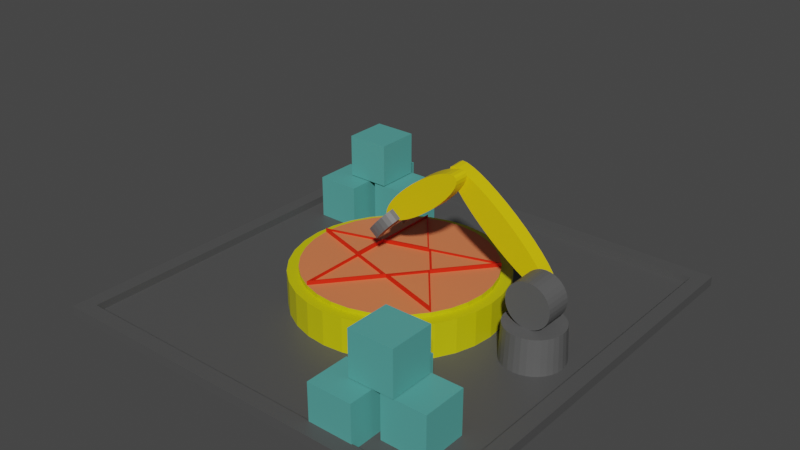 # Source: supply_pad_placeholder.blend  (saved by Blender 3.4.6; exported with 4.5.12 LTS)
import bpy
from mathutils import Matrix  # noqa: F401  (used for matrix-valued properties, if any)

bpy.ops.wm.read_factory_settings(use_empty=True)
scene = bpy.context.scene
scene.name = 'Scene'

# ---- collections
col_collection = bpy.data.collections.new('Collection'); scene.collection.children.link(col_collection)

# ---- materials (node trees are filled in below, after node groups)
mat_build_slot = bpy.data.materials.new('Build Slot')
mat_build_slot.use_transparent_shadow = False
mat_base = bpy.data.materials.new('Base')
mat_base.use_transparent_shadow = False
mat_pentagram = bpy.data.materials.new('Pentagram')
mat_pentagram.use_transparent_shadow = False
mat_portal = bpy.data.materials.new('Portal')
mat_portal.use_transparent_shadow = False
mat_armbase = bpy.data.materials.new('ArmBase')
mat_armbase.use_transparent_shadow = False
mat_armbody = bpy.data.materials.new('ArmBody')
mat_armbody.use_transparent_shadow = False
mat_supply_unit = bpy.data.materials.new('Supply Unit')
mat_supply_unit.use_transparent_shadow = False

# ---- material node trees
mat_build_slot.use_nodes = True; mat_build_slot.node_tree.nodes.clear()
_N = mat_build_slot.node_tree.nodes; _L = mat_build_slot.node_tree.links
n0 = _N.new('ShaderNodeBsdfPrincipled'); n0.name = 'Principled BSDF'; n0.location = (10, 300)
n0.distribution = 'GGX'
n0.subsurface_method = 'RANDOM_WALK_SKIN'
n0.inputs[0].default_value = (0.08001, 0.08001, 0.08001, 1.0)
n0.inputs[3].default_value = 1.45
n0.inputs[27].default_value = (0.0, 0.0, 0.0, 1.0)
n0.inputs[28].default_value = 1.0
n1 = _N.new('ShaderNodeOutputMaterial'); n1.name = 'Material Output'; n1.location = (300, 300)
_L.new(n0.outputs[0], n1.inputs[0])
n1.is_active_output = True
mat_base.use_nodes = True; mat_base.node_tree.nodes.clear()
_N = mat_base.node_tree.nodes; _L = mat_base.node_tree.links
n0 = _N.new('ShaderNodeBsdfPrincipled'); n0.name = 'Principled BSDF'; n0.location = (10, 300)
n0.distribution = 'GGX'
n0.subsurface_method = 'RANDOM_WALK_SKIN'
n0.inputs[0].default_value = (0.6038, 0.5654, 0.0, 1.0)
n0.inputs[3].default_value = 1.45
n0.inputs[27].default_value = (0.0, 0.0, 0.0, 1.0)
n0.inputs[28].default_value = 1.0
n1 = _N.new('ShaderNodeOutputMaterial'); n1.name = 'Material Output'; n1.location = (300, 300)
_L.new(n0.outputs[0], n1.inputs[0])
n1.is_active_output = True
mat_pentagram.use_nodes = True; mat_pentagram.node_tree.nodes.clear()
_N = mat_pentagram.node_tree.nodes; _L = mat_pentagram.node_tree.links
n0 = _N.new('ShaderNodeBsdfPrincipled'); n0.name = 'Principled BSDF'; n0.location = (10, 300)
n0.distribution = 'GGX'
n0.subsurface_method = 'RANDOM_WALK_SKIN'
n0.inputs[0].default_value = (0.8, 0.01635, 0.0, 1.0)
n0.inputs[3].default_value = 1.45
n0.inputs[27].default_value = (0.0, 0.0, 0.0, 1.0)
n0.inputs[28].default_value = 1.0
n1 = _N.new('ShaderNodeOutputMaterial'); n1.name = 'Material Output'; n1.location = (300, 300)
_L.new(n0.outputs[0], n1.inputs[0])
n1.is_active_output = True
mat_portal.use_nodes = True; mat_portal.node_tree.nodes.clear()
_N = mat_portal.node_tree.nodes; _L = mat_portal.node_tree.links
n0 = _N.new('ShaderNodeBsdfPrincipled'); n0.name = 'Principled BSDF'; n0.location = (10, 300)
n0.distribution = 'GGX'
n0.subsurface_method = 'RANDOM_WALK_SKIN'
n0.inputs[0].default_value = (0.8, 0.2013, 0.07836, 1.0)
n0.inputs[3].default_value = 1.45
n0.inputs[27].default_value = (0.0, 0.0, 0.0, 1.0)
n0.inputs[28].default_value = 1.0
n1 = _N.new('ShaderNodeOutputMaterial'); n1.name = 'Material Output'; n1.location = (300, 300)
_L.new(n0.outputs[0], n1.inputs[0])
n1.is_active_output = True
mat_armbase.use_nodes = True; mat_armbase.node_tree.nodes.clear()
_N = mat_armbase.node_tree.nodes; _L = mat_armbase.node_tree.links
n0 = _N.new('ShaderNodeBsdfPrincipled'); n0.name = 'Principled BSDF'; n0.location = (10, 300)
n0.distribution = 'GGX'
n0.subsurface_method = 'RANDOM_WALK_SKIN'
n0.inputs[0].default_value = (0.1025, 0.1025, 0.1025, 1.0)
n0.inputs[3].default_value = 1.45
n0.inputs[27].default_value = (0.0, 0.0, 0.0, 1.0)
n0.inputs[28].default_value = 1.0
n1 = _N.new('ShaderNodeOutputMaterial'); n1.name = 'Material Output'; n1.location = (300, 300)
_L.new(n0.outputs[0], n1.inputs[0])
n1.is_active_output = True
mat_armbody.use_nodes = True; mat_armbody.node_tree.nodes.clear()
_N = mat_armbody.node_tree.nodes; _L = mat_armbody.node_tree.links
n0 = _N.new('ShaderNodeBsdfPrincipled'); n0.name = 'Principled BSDF'; n0.location = (10, 300)
n0.distribution = 'GGX'
n0.subsurface_method = 'RANDOM_WALK_SKIN'
n0.inputs[0].default_value = (0.8, 0.5971, 0.0, 1.0)
n0.inputs[3].default_value = 1.45
n0.inputs[27].default_value = (0.0, 0.0, 0.0, 1.0)
n0.inputs[28].default_value = 1.0
n1 = _N.new('ShaderNodeOutputMaterial'); n1.name = 'Material Output'; n1.location = (300, 300)
_L.new(n0.outputs[0], n1.inputs[0])
n1.is_active_output = True
mat_supply_unit.use_nodes = True; mat_supply_unit.node_tree.nodes.clear()
_N = mat_supply_unit.node_tree.nodes; _L = mat_supply_unit.node_tree.links
n0 = _N.new('ShaderNodeBsdfPrincipled'); n0.name = 'Principled BSDF'; n0.location = (10, 300)
n0.distribution = 'GGX'
n0.subsurface_method = 'RANDOM_WALK_SKIN'
n0.inputs[0].default_value = (0.08994, 0.3672, 0.337, 1.0)
n0.inputs[3].default_value = 1.45
n0.inputs[27].default_value = (0.0, 0.0, 0.0, 1.0)
n0.inputs[28].default_value = 1.0
n1 = _N.new('ShaderNodeOutputMaterial'); n1.name = 'Material Output'; n1.location = (300, 300)
_L.new(n0.outputs[0], n1.inputs[0])
n1.is_active_output = True

# ---- world
world_world = bpy.data.worlds.new('World'); scene.world = world_world
world_world.use_nodes = True; world_world.node_tree.nodes.clear()
_N = world_world.node_tree.nodes; _L = world_world.node_tree.links
n0 = _N.new('ShaderNodeOutputWorld'); n0.name = 'World Output'; n0.location = (300, 300)
n1 = _N.new('ShaderNodeBackground'); n1.name = 'Background'; n1.location = (10, 300)
n1.inputs[0].default_value = (0.05088, 0.05088, 0.05088, 1.0)
_L.new(n1.outputs[0], n0.inputs[0])
n0.is_active_output = True
world_world.color = (0.05088, 0.05088, 0.05088)
world_world.use_sun_shadow = False
world_world.sun_shadow_jitter_overblur = 0.0

# ---- meshes
me_cube_001 = bpy.data.meshes.new('Cube.001')
me_cube_001.from_pydata([(-1.0, -1.0, -1.0), (-1.0, -1.0, 1.0), (-1.0, 1.0, -1.0), (-1.0, 1.0, 1.0), (1.0, -1.0, -1.0), (1.0, -1.0, 1.0), (1.0, 1.0, -1.0), (1.0, 1.0, 1.0), (-0.9292, -0.9292, 1.0), (-0.9292, 0.9292, 1.0), (0.9292, 0.9292, 1.0), (0.9292, -0.9292, 1.0), (-0.9292, -0.9292, -0.5379), (-0.9292, 0.9292, -0.5379), (0.9292, 0.9292, -0.5379), (0.9292, -0.9292, -0.5379)], [], [(0, 1, 3, 2), (2, 3, 7, 6), (6, 7, 5, 4), (4, 5, 1, 0), (2, 6, 4, 0), (7, 3, 9, 10), (11, 10, 14, 15), (5, 7, 10, 11), (3, 1, 8, 9), (1, 5, 11, 8), (14, 13, 12, 15), (9, 8, 12, 13), (8, 11, 15, 12), (10, 9, 13, 14)])
_uv = me_cube_001.uv_layers.new(name='UVMap')
_uv.uv.foreach_set('vector', [0.375, 0.0, 0.625, 0.0, 0.625, 0.25, 0.375, 0.25, 0.375, 0.25, 0.625, 0.25, 0.625, 0.5, 0.375, 0.5, 0.375, 0.5, 0.625, 0.5, 0.625, 0.75, 0.375, 0.75, 0.375, 0.75, 0.625, 0.75, 0.625, 1.0, 0.375, 1.0, 0.125, 0.5, 0.375, 0.5, 0.375, 0.75, 0.125, 0.75, 0.625, 0.5, 0.625, 0.25, 0.625, 0.25, 0.625, 0.5, 0.625, 0.75, 0.625, 0.5, 0.625, 0.5, 0.625, 0.75, 0.625, 0.75, 0.625, 0.5, 0.625, 0.5, 0.625, 0.75, 0.625, 0.25, 0.625, 0.0, 0.625, 0.0, 0.625, 0.25, 0.625, 1.0, 0.625, 0.75, 0.625, 0.75, 0.625, 1.0, 0.625, 0.5, 0.875, 0.5, 0.875, 0.75, 0.625, 0.75, 0.625, 0.25, 0.625, 0.0, 0.625, 0.0, 0.625, 0.25, 0.625, 1.0, 0.625, 0.75, 0.625, 0.75, 0.625, 1.0, 0.625, 0.5, 0.625, 0.25, 0.625, 0.25, 0.625, 0.5])
me_cube_001.materials.append(mat_build_slot)
me_cube_001.update()
me_cylinder = bpy.data.meshes.new('Cylinder')
me_cylinder.from_pydata([(0.0, 1.0, -1.0), (0.0, 1.0, 1.0), (0.1951, 0.9808, -1.0), (0.1951, 0.9808, 1.0), (0.3827, 0.9239, -1.0), (0.3827, 0.9239, 1.0), (0.5556, 0.8315, -1.0), (0.5556, 0.8315, 1.0), (0.7071, 0.7071, -1.0), (0.7071, 0.7071, 1.0), (0.8315, 0.5556, -1.0), (0.8315, 0.5556, 1.0), (0.9239, 0.3827, -1.0), (0.9239, 0.3827, 1.0), (0.9808, 0.1951, -1.0), (0.9808, 0.1951, 1.0), (1.0, 0.0, -1.0), (1.0, 0.0, 1.0), (0.9808, -0.1951, -1.0), (0.9808, -0.1951, 1.0), (0.9239, -0.3827, -1.0), (0.9239, -0.3827, 1.0), (0.8315, -0.5556, -1.0), (0.8315, -0.5556, 1.0), (0.7071, -0.7071, -1.0), (0.7071, -0.7071, 1.0), (0.5556, -0.8315, -1.0), (0.5556, -0.8315, 1.0), (0.3827, -0.9239, -1.0), (0.3827, -0.9239, 1.0), (0.1951, -0.9808, -1.0), (0.1951, -0.9808, 1.0), (0.0, -1.0, -1.0), (0.0, -1.0, 1.0), (-0.1951, -0.9808, -1.0), (-0.1951, -0.9808, 1.0), (-0.3827, -0.9239, -1.0), (-0.3827, -0.9239, 1.0), (-0.5556, -0.8315, -1.0), (-0.5556, -0.8315, 1.0), (-0.7071, -0.7071, -1.0), (-0.7071, -0.7071, 1.0), (-0.8315, -0.5556, -1.0), (-0.8315, -0.5556, 1.0), (-0.9239, -0.3827, -1.0), (-0.9239, -0.3827, 1.0), (-0.9808, -0.1951, -1.0), (-0.9808, -0.1951, 1.0), (-1.0, 0.0, -1.0), (-1.0, 0.0, 1.0), (-0.9808, 0.1951, -1.0), (-0.9808, 0.1951, 1.0), (-0.9239, 0.3827, -1.0), (-0.9239, 0.3827, 1.0), (-0.8315, 0.5556, -1.0), (-0.8315, 0.5556, 1.0), (-0.7071, 0.7071, -1.0), (-0.7071, 0.7071, 1.0), (-0.5556, 0.8315, -1.0), (-0.5556, 0.8315, 1.0), (-0.3827, 0.9239, -1.0), (-0.3827, 0.9239, 1.0), (-0.1951, 0.9808, -1.0), (-0.1951, 0.9808, 1.0), (0.1744, 0.877, 1.0), (1.368e-09, 0.8942, 1.0), (0.3422, 0.8261, 1.0), (0.4968, 0.7435, 1.0), (0.6323, 0.6323, 1.0), (0.7435, 0.4968, 1.0), (0.8261, 0.3422, 1.0), (0.877, 0.1744, 1.0), (0.8942, 0.0, 1.0), (0.877, -0.1744, 1.0), (0.8261, -0.3422, 1.0), (0.7435, -0.4968, 1.0), (0.6323, -0.6323, 1.0), (0.4968, -0.7435, 1.0), (0.3422, -0.8261, 1.0), (0.1744, -0.877, 1.0), (1.368e-09, -0.8942, 1.0), (-0.1744, -0.877, 1.0), (-0.3422, -0.8261, 1.0), (-0.4968, -0.7435, 1.0), (-0.6323, -0.6323, 1.0), (-0.7435, -0.4968, 1.0), (-0.8261, -0.3422, 1.0), (-0.877, -0.1744, 1.0), (-0.8942, 0.0, 1.0), (-0.877, 0.1744, 1.0), (-0.8261, 0.3422, 1.0), (-0.7435, 0.4968, 1.0), (-0.6323, 0.6323, 1.0), (-0.4968, 0.7435, 1.0), (-0.3422, 0.8261, 1.0), (-0.1744, 0.877, 1.0), (0.1744, 0.877, 1.238), (1.544e-09, 0.8942, 1.238), (0.3422, 0.8261, 1.238), (0.4968, 0.7435, 1.238), (0.6323, 0.6323, 1.238), (0.7435, 0.4968, 1.238), (0.8261, 0.3422, 1.238), (0.877, 0.1744, 1.238), (0.8942, 0.0, 1.238), (0.877, -0.1744, 1.238), (0.8261, -0.3422, 1.238), (0.7435, -0.4968, 1.238), (0.6323, -0.6323, 1.238), (0.4968, -0.7435, 1.238), (0.3422, -0.8261, 1.238), (0.1744, -0.877, 1.238), (1.544e-09, -0.8942, 1.238), (-0.1744, -0.877, 1.238), (-0.3422, -0.8261, 1.238), (-0.4968, -0.7435, 1.238), (-0.6323, -0.6323, 1.238), (-0.7435, -0.4968, 1.238), (-0.8261, -0.3422, 1.238), (-0.877, -0.1744, 1.238), (-0.8942, 0.0, 1.238), (-0.877, 0.1744, 1.238), (-0.8261, 0.3422, 1.238), (-0.7435, 0.4968, 1.238), (-0.6323, 0.6323, 1.238), (-0.4968, 0.7435, 1.238), (-0.3422, 0.8261, 1.238), (-0.1744, 0.877, 1.238), (0.09062, 0.2987, 1.238), (0.09062, -0.2987, 1.238), (-0.3422, -0.1674, 1.238), (-0.3422, 0.1674, 1.238), (0.3358, -8.941e-08, 1.238), (0.7435, 0.4968, 1.452), (0.7435, -0.4968, 1.452), (-0.3422, -0.8261, 1.452), (-0.8942, 3.841e-10, 1.452), (-0.3422, 0.8261, 1.452), (0.09062, 0.2987, 1.452), (0.09062, -0.2987, 1.452), (-0.3422, -0.1674, 1.452), (-0.3422, 0.1674, 1.452), (0.3358, -8.902e-08, 1.452), (0.342, -0.03028, 1.452), (0.7031, -0.4703, 1.452), (0.1248, -0.2949, 1.452), (0.342, -0.03028, 1.366), (0.7031, -0.4703, 1.366), (0.1248, -0.2949, 1.366), (0.117, 0.2958, 1.452), (0.7124, 0.4764, 1.452), (0.3406, 0.02334, 1.452), (0.117, 0.2958, 1.359), (0.7124, 0.4764, 1.359), (0.3406, 0.02334, 1.359), (-0.3295, 0.1906, 1.452), (-0.3295, 0.7914, 1.452), (0.06525, 0.3103, 1.452), (-0.3295, 0.1906, 1.349), (-0.3295, 0.7914, 1.349), (0.06525, 0.3103, 1.349), (-0.3621, -0.1494, 1.452), (-0.3621, 0.1494, 1.452), (-0.8544, -4.428e-09, 1.452), (-0.3621, -0.1494, 1.357), (-0.3621, 0.1494, 1.357), (-0.8544, -4.428e-09, 1.357), (0.06964, -0.3083, 1.452), (-0.3317, -0.7974, 1.452), (-0.3317, -0.1866, 1.452), (0.06964, -0.3083, 1.309), (-0.3317, -0.7974, 1.309), (-0.3317, -0.1866, 1.309), (-0.3422, -0.1674, 1.259), (-0.3422, 0.1674, 1.259), (0.09062, 0.2987, 1.259), (0.3358, -8.99e-08, 1.259), (0.09062, -0.2987, 1.259)], [], [(0, 1, 3, 2), (2, 3, 5, 4), (4, 5, 7, 6), (6, 7, 9, 8), (8, 9, 11, 10), (10, 11, 13, 12), (12, 13, 15, 14), (14, 15, 17, 16), (16, 17, 19, 18), (18, 19, 21, 20), (20, 21, 23, 22), (22, 23, 25, 24), (24, 25, 27, 26), (26, 27, 29, 28), (28, 29, 31, 30), (30, 31, 33, 32), (32, 33, 35, 34), (34, 35, 37, 36), (36, 37, 39, 38), (38, 39, 41, 40), (40, 41, 43, 42), (42, 43, 45, 44), (44, 45, 47, 46), (46, 47, 49, 48), (48, 49, 51, 50), (50, 51, 53, 52), (52, 53, 55, 54), (54, 55, 57, 56), (56, 57, 59, 58), (58, 59, 61, 60), (17, 15, 71, 72), (60, 61, 63, 62), (62, 63, 1, 0), (0, 2, 4, 6, 8, 10, 12, 14, 16, 18, 20, 22, 24, 26, 28, 30, 32, 34, 36, 38, 40, 42, 44, 46, 48, 50, 52, 54, 56, 58, 60, 62), (85, 84, 116, 117), (35, 33, 80, 81), (53, 51, 89, 90), (9, 7, 67, 68), (27, 25, 76, 77), (45, 43, 85, 86), (63, 61, 94, 95), (19, 17, 72, 73), (37, 35, 81, 82), (55, 53, 90, 91), (11, 9, 68, 69), (29, 27, 77, 78), (3, 1, 65, 64), (47, 45, 86, 87), (1, 63, 95, 65), (21, 19, 73, 74), (39, 37, 82, 83), (57, 55, 91, 92), (13, 11, 69, 70), (31, 29, 78, 79), (49, 47, 87, 88), (5, 3, 64, 66), (23, 21, 74, 75), (41, 39, 83, 84), (59, 57, 92, 93), (15, 13, 70, 71), (33, 31, 79, 80), (51, 49, 88, 89), (7, 5, 66, 67), (25, 23, 75, 76), (43, 41, 84, 85), (61, 59, 93, 94), (96, 97, 127, 126, 128, 101, 100, 99, 98), (72, 71, 103, 104), (86, 85, 117, 118), (73, 72, 104, 105), (87, 86, 118, 119), (74, 73, 105, 106), (88, 87, 119, 120), (75, 74, 106, 107), (89, 88, 120, 121), (76, 75, 107, 108), (90, 89, 121, 122), (77, 76, 108, 109), (91, 90, 122, 123), (78, 77, 109, 110), (64, 65, 97, 96), (92, 91, 123, 124), (79, 78, 110, 111), (66, 64, 96, 98), (93, 92, 124, 125), (80, 79, 111, 112), (67, 66, 98, 99), (94, 93, 125, 126), (81, 80, 112, 113), (68, 67, 99, 100), (95, 94, 126, 127), (82, 81, 113, 114), (69, 68, 100, 101), (65, 95, 127, 97), (83, 82, 114, 115), (70, 69, 101, 102), (84, 83, 115, 116), (71, 70, 102, 103), (142, 133, 150, 151), (126, 131, 141, 137), (120, 130, 140, 136), (101, 128, 138, 133), (114, 130, 120, 119, 118, 117, 116, 115), (129, 107, 134, 139), (120, 131, 126, 125, 124, 123, 122, 121), (114, 113, 112, 111, 110, 109, 108, 107, 129), (107, 106, 105, 104, 103, 102, 101, 132), (131, 120, 136, 141), (130, 114, 135, 140), (139, 142, 176, 177), (140, 135, 168, 169), (136, 140, 161, 163), (142, 139, 145, 143), (141, 138, 157, 155), (114, 129, 139, 135), (132, 101, 133, 142), (128, 126, 137, 138), (107, 132, 142, 134), (143, 145, 148, 146), (139, 134, 144, 145), (134, 142, 143, 144), (147, 146, 148), (145, 144, 147, 148), (144, 143, 146, 147), (151, 150, 153, 154), (138, 142, 151, 149), (133, 138, 149, 150), (153, 152, 154), (149, 151, 154, 152), (150, 149, 152, 153), (155, 157, 160, 158), (138, 137, 156, 157), (137, 141, 155, 156), (158, 160, 159), (157, 156, 159, 160), (156, 155, 158, 159), (163, 161, 164, 166), (141, 136, 163, 162), (140, 141, 162, 161), (166, 164, 165), (162, 163, 166, 165), (161, 162, 165, 164), (169, 168, 171, 172), (139, 140, 169, 167), (135, 139, 167, 168), (170, 172, 171), (167, 169, 172, 170), (168, 167, 170, 171), (176, 175, 174, 173, 177), (142, 138, 175, 176), (140, 139, 177, 173), (138, 141, 174, 175), (141, 140, 173, 174)])
me_cylinder.polygons.foreach_set('material_index', [0, 0, 0, 0, 0, 0, 0, 0, 0, 0, 0, 0, 0, 0, 0, 0, 0, 0, 0, 0, 0, 0, 0, 0, 0, 0, 0, 0, 0, 0, 0, 0, 0, 0, 0, 0, 0, 0, 0, 0, 0, 0, 0, 0, 0, 0, 0, 0, 0, 0, 0, 0, 0, 0, 0, 0, 0, 0, 0, 0, 0, 0, 0, 0, 0, 0, 2, 0, 0, 0, 0, 0, 0, 0, 0, 0, 0, 0, 0, 0, 0, 0, 0, 0, 0, 0, 0, 0, 0, 0, 0, 0, 0, 0, 0, 0, 0, 0, 1, 1, 1, 1, 2, 1, 2, 2, 2, 1, 1, 1, 1, 1, 1, 1, 1, 1, 1, 1, 1, 1, 1, 2, 1, 1, 1, 1, 1, 2, 1, 1, 1, 1, 1, 2, 1, 1, 1, 1, 1, 2, 1, 1, 1, 1, 1, 2, 1, 1, 2, 1, 1, 1, 1])
_uv = me_cylinder.uv_layers.new(name='UVMap')
_uv.uv.foreach_set('vector', [1.0, 0.5, 1.0, 1.0, 0.9688, 1.0, 0.9688, 0.5, 0.9688, 0.5, 0.9688, 1.0, 0.9375, 1.0, 0.9375, 0.5, 0.9375, 0.5, 0.9375, 1.0, 0.9062, 1.0, 0.9062, 0.5, 0.9062, 0.5, 0.9062, 1.0, 0.875, 1.0, 0.875, 0.5, 0.875, 0.5, 0.875, 1.0, 0.8438, 1.0, 0.8438, 0.5, 0.8438, 0.5, 0.8438, 1.0, 0.8125, 1.0, 0.8125, 0.5, 0.8125, 0.5, 0.8125, 1.0, 0.7812, 1.0, 0.7812, 0.5, 0.7812, 0.5, 0.7812, 1.0, 0.75, 1.0, 0.75, 0.5, 0.75, 0.5, 0.75, 1.0, 0.7188, 1.0, 0.7188, 0.5, 0.7188, 0.5, 0.7188, 1.0, 0.6875, 1.0, 0.6875, 0.5, 0.6875, 0.5, 0.6875, 1.0, 0.6562, 1.0, 0.6562, 0.5, 0.6562, 0.5, 0.6562, 1.0, 0.625, 1.0, 0.625, 0.5, 0.625, 0.5, 0.625, 1.0, 0.5938, 1.0, 0.5938, 0.5, 0.5938, 0.5, 0.5938, 1.0, 0.5625, 1.0, 0.5625, 0.5, 0.5625, 0.5, 0.5625, 1.0, 0.5312, 1.0, 0.5312, 0.5, 0.5312, 0.5, 0.5312, 1.0, 0.5, 1.0, 0.5, 0.5, 0.5, 0.5, 0.5, 1.0, 0.4688, 1.0, 0.4688, 0.5, 0.4688, 0.5, 0.4688, 1.0, 0.4375, 1.0, 0.4375, 0.5, 0.4375, 0.5, 0.4375, 1.0, 0.4062, 1.0, 0.4062, 0.5, 0.4062, 0.5, 0.4062, 1.0, 0.375, 1.0, 0.375, 0.5, 0.375, 0.5, 0.375, 1.0, 0.3438, 1.0, 0.3438, 0.5, 0.3438, 0.5, 0.3438, 1.0, 0.3125, 1.0, 0.3125, 0.5, 0.3125, 0.5, 0.3125, 1.0, 0.2812, 1.0, 0.2812, 0.5, 0.2812, 0.5, 0.2812, 1.0, 0.25, 1.0, 0.25, 0.5, 0.25, 0.5, 0.25, 1.0, 0.2188, 1.0, 0.2188, 0.5, 0.2188, 0.5, 0.2188, 1.0, 0.1875, 1.0, 0.1875, 0.5, 0.1875, 0.5, 0.1875, 1.0, 0.1562, 1.0, 0.1562, 0.5, 0.1562, 0.5, 0.1562, 1.0, 0.125, 1.0, 0.125, 0.5, 0.125, 0.5, 0.125, 1.0, 0.09375, 1.0, 0.09375, 0.5, 0.09375, 0.5, 0.09375, 1.0, 0.0625, 1.0, 0.0625, 0.5, 0.75, 1.0, 0.7812, 1.0, 0.7812, 1.0, 0.75, 1.0, 0.0625, 0.5, 0.0625, 1.0, 0.03125, 1.0, 0.03125, 0.5, 0.03125, 0.5, 0.03125, 1.0, 0.0, 1.0, 0.0, 0.5, 0.75, 0.49, 0.7968, 0.4854, 0.8418, 0.4717, 0.8833, 0.4496, 0.9197, 0.4197, 0.9496, 0.3833, 0.9717, 0.3418, 0.9854, 0.2968, 0.99, 0.25, 0.9854, 0.2032, 0.9717, 0.1582, 0.9496, 0.1167, 0.9197, 0.08029, 0.8833, 0.05045, 0.8418, 0.02827, 0.7968, 0.01461, 0.75, 0.01, 0.7032, 0.01461, 0.6582, 0.02827, 0.6167, 0.05045, 0.5803, 0.08029, 0.5504, 0.1167, 0.5283, 0.1582, 0.5146, 0.2032, 0.51, 0.25, 0.5146, 0.2968, 0.5283, 0.3418, 0.5504, 0.3833, 0.5803, 0.4197, 0.6167, 0.4496, 0.6582, 0.4717, 0.7032, 0.4854, 0.3438, 1.0, 0.375, 1.0, 0.375, 1.0, 0.3438, 1.0, 0.4688, 1.0, 0.5, 1.0, 0.5, 1.0, 0.4688, 1.0, 0.1875, 1.0, 0.2188, 1.0, 0.2188, 1.0, 0.1875, 1.0, 0.875, 1.0, 0.9062, 1.0, 0.9062, 1.0, 0.875, 1.0, 0.5938, 1.0, 0.625, 1.0, 0.625, 1.0, 0.5938, 1.0, 0.3125, 1.0, 0.3438, 1.0, 0.3438, 1.0, 0.3125, 1.0, 0.03125, 1.0, 0.0625, 1.0, 0.0625, 1.0, 0.03125, 1.0, 0.7188, 1.0, 0.75, 1.0, 0.75, 1.0, 0.7188, 1.0, 0.4375, 1.0, 0.4688, 1.0, 0.4688, 1.0, 0.4375, 1.0, 0.1562, 1.0, 0.1875, 1.0, 0.1875, 1.0, 0.1562, 1.0, 0.8438, 1.0, 0.875, 1.0, 0.875, 1.0, 0.8438, 1.0, 0.5625, 1.0, 0.5938, 1.0, 0.5938, 1.0, 0.5625, 1.0, 0.9688, 1.0, 1.0, 1.0, 1.0, 1.0, 0.9688, 1.0, 0.2812, 1.0, 0.3125, 1.0, 0.3125, 1.0, 0.2812, 1.0, 0.0, 1.0, 0.03125, 1.0, 0.03125, 1.0, 0.0, 1.0, 0.6875, 1.0, 0.7188, 1.0, 0.7188, 1.0, 0.6875, 1.0, 0.4062, 1.0, 0.4375, 1.0, 0.4375, 1.0, 0.4062, 1.0, 0.125, 1.0, 0.1562, 1.0, 0.1562, 1.0, 0.125, 1.0, 0.8125, 1.0, 0.8438, 1.0, 0.8438, 1.0, 0.8125, 1.0, 0.5312, 1.0, 0.5625, 1.0, 0.5625, 1.0, 0.5312, 1.0, 0.25, 1.0, 0.2812, 1.0, 0.2812, 1.0, 0.25, 1.0, 0.9375, 1.0, 0.9688, 1.0, 0.9688, 1.0, 0.9375, 1.0, 0.6562, 1.0, 0.6875, 1.0, 0.6875, 1.0, 0.6562, 1.0, 0.375, 1.0, 0.4062, 1.0, 0.4062, 1.0, 0.375, 1.0, 0.09375, 1.0, 0.125, 1.0, 0.125, 1.0, 0.09375, 1.0, 0.7812, 1.0, 0.8125, 1.0, 0.8125, 1.0, 0.7812, 1.0, 0.5, 1.0, 0.5312, 1.0, 0.5312, 1.0, 0.5, 1.0, 0.2188, 1.0, 0.25, 1.0, 0.25, 1.0, 0.2188, 1.0, 0.9062, 1.0, 0.9375, 1.0, 0.9375, 1.0, 0.9062, 1.0, 0.625, 1.0, 0.6562, 1.0, 0.6562, 1.0, 0.625, 1.0, 0.3438, 1.0, 0.375, 1.0, 0.375, 1.0, 0.3438, 1.0, 0.0625, 1.0, 0.09375, 1.0, 0.09375, 1.0, 0.0625, 1.0, 0.2968, 0.4854, 0.25, 0.49, 0.2032, 0.4854, 0.1582, 0.4717, 0.2743, 0.3302, 0.4496, 0.3833, 0.4197, 0.4197, 0.3833, 0.4496, 0.3418, 0.4717, 0.75, 1.0, 0.7812, 1.0, 0.7812, 1.0, 0.75, 1.0, 0.3125, 1.0, 0.3438, 1.0, 0.3438, 1.0, 0.3125, 1.0, 0.7188, 1.0, 0.75, 1.0, 0.75, 1.0, 0.7188, 1.0, 0.2812, 1.0, 0.3125, 1.0, 0.3125, 1.0, 0.2812, 1.0, 0.6875, 1.0, 0.7188, 1.0, 0.7188, 1.0, 0.6875, 1.0, 0.25, 1.0, 0.2812, 1.0, 0.2812, 1.0, 0.25, 1.0, 0.6562, 1.0, 0.6875, 1.0, 0.6875, 1.0, 0.6562, 1.0, 0.2188, 1.0, 0.25, 1.0, 0.25, 1.0, 0.2188, 1.0, 0.625, 1.0, 0.6562, 1.0, 0.6562, 1.0, 0.625, 1.0, 0.1875, 1.0, 0.2188, 1.0, 0.2188, 1.0, 0.1875, 1.0, 0.5938, 1.0, 0.625, 1.0, 0.625, 1.0, 0.5938, 1.0, 0.1562, 1.0, 0.1875, 1.0, 0.1875, 1.0, 0.1562, 1.0, 0.5625, 1.0, 0.5938, 1.0, 0.5938, 1.0, 0.5625, 1.0, 0.9688, 1.0, 1.0, 1.0, 1.0, 1.0, 0.9688, 1.0, 0.125, 1.0, 0.1562, 1.0, 0.1562, 1.0, 0.125, 1.0, 0.5312, 1.0, 0.5625, 1.0, 0.5625, 1.0, 0.5312, 1.0, 0.9375, 1.0, 0.9688, 1.0, 0.9688, 1.0, 0.9375, 1.0, 0.09375, 1.0, 0.125, 1.0, 0.125, 1.0, 0.09375, 1.0, 0.5, 1.0, 0.5312, 1.0, 0.5312, 1.0, 0.5, 1.0, 0.9062, 1.0, 0.9375, 1.0, 0.9375, 1.0, 0.9062, 1.0, 0.0625, 1.0, 0.09375, 1.0, 0.09375, 1.0, 0.0625, 1.0, 0.4688, 1.0, 0.5, 1.0, 0.5, 1.0, 0.4688, 1.0, 0.875, 1.0, 0.9062, 1.0, 0.9062, 1.0, 0.875, 1.0, 0.03125, 1.0, 0.0625, 1.0, 0.0625, 1.0, 0.03125, 1.0, 0.4375, 1.0, 0.4688, 1.0, 0.4688, 1.0, 0.4375, 1.0, 0.8438, 1.0, 0.875, 1.0, 0.875, 1.0, 0.8438, 1.0, 0.0, 1.0, 0.03125, 1.0, 0.03125, 1.0, 0.0, 1.0, 0.4062, 1.0, 0.4375, 1.0, 0.4375, 1.0, 0.4062, 1.0, 0.8125, 1.0, 0.8438, 1.0, 0.8438, 1.0, 0.8125, 1.0, 0.375, 1.0, 0.4062, 1.0, 0.4062, 1.0, 0.375, 1.0, 0.7812, 1.0, 0.8125, 1.0, 0.8125, 1.0, 0.7812, 1.0, 0.3401, 0.25, 0.4496, 0.3833, 0.4496, 0.3833, 0.3401, 0.25, 0.1582, 0.4717, 0.1582, 0.2949, 0.1582, 0.2949, 0.1582, 0.4717, 0.01, 0.25, 0.1582, 0.2051, 0.1582, 0.2051, 0.01, 0.25, 0.4496, 0.3833, 0.2743, 0.3302, 0.2743, 0.3302, 0.4496, 0.3833, 0.1582, 0.02827, 0.1582, 0.2051, 0.01, 0.25, 0.01461, 0.2032, 0.02827, 0.1582, 0.05045, 0.1167, 0.08029, 0.08029, 0.1167, 0.05045, 0.2743, 0.1698, 0.4496, 0.1167, 0.4496, 0.1167, 0.2743, 0.1698, 0.01, 0.25, 0.1582, 0.2949, 0.1582, 0.4717, 0.1167, 0.4496, 0.08029, 0.4197, 0.05045, 0.3833, 0.02827, 0.3418, 0.01461, 0.2968, 0.1582, 0.02827, 0.2032, 0.01461, 0.25, 0.01, 0.2968, 0.01461, 0.3418, 0.02827, 0.3833, 0.05045, 0.4197, 0.08029, 0.4496, 0.1167, 0.2743, 0.1698, 0.4496, 0.1167, 0.4717, 0.1582, 0.4854, 0.2032, 0.49, 0.25, 0.4854, 0.2968, 0.4717, 0.3418, 0.4496, 0.3833, 0.3401, 0.25, 0.1582, 0.2949, 0.01, 0.25, 0.01, 0.25, 0.1582, 0.2949, 0.1582, 0.2051, 0.1582, 0.02827, 0.1582, 0.02827, 0.1582, 0.2051, 0.2743, 0.1698, 0.3401, 0.25, 0.3401, 0.25, 0.2743, 0.1698, 0.1582, 0.2051, 0.1582, 0.02827, 0.1582, 0.02827, 0.1582, 0.2051, 0.01, 0.25, 0.1582, 0.2051, 0.1582, 0.2051, 0.01, 0.25, 0.3401, 0.25, 0.2743, 0.1698, 0.2743, 0.1698, 0.3401, 0.25, 0.1582, 0.2949, 0.2743, 0.3302, 0.2743, 0.3302, 0.1582, 0.2949, 0.1582, 0.02827, 0.2743, 0.1698, 0.2743, 0.1698, 0.1582, 0.02827, 0.3401, 0.25, 0.4496, 0.3833, 0.4496, 0.3833, 0.3401, 0.25, 0.2743, 0.3302, 0.1582, 0.4717, 0.1582, 0.4717, 0.2743, 0.3302, 0.4496, 0.1167, 0.3401, 0.25, 0.3401, 0.25, 0.4496, 0.1167, 0.3401, 0.25, 0.2743, 0.1698, 0.2743, 0.1698, 0.3401, 0.25, 0.2743, 0.1698, 0.4496, 0.1167, 0.4496, 0.1167, 0.2743, 0.1698, 0.4496, 0.1167, 0.3401, 0.25, 0.3401, 0.25, 0.4496, 0.1167, 0.4496, 0.1167, 0.3401, 0.25, 0.2743, 0.1698, 0.2743, 0.1698, 0.4496, 0.1167, 0.4496, 0.1167, 0.2743, 0.1698, 0.4496, 0.1167, 0.3401, 0.25, 0.3401, 0.25, 0.4496, 0.1167, 0.3401, 0.25, 0.4496, 0.3833, 0.4496, 0.3833, 0.3401, 0.25, 0.2743, 0.3302, 0.3401, 0.25, 0.3401, 0.25, 0.2743, 0.3302, 0.4496, 0.3833, 0.2743, 0.3302, 0.2743, 0.3302, 0.4496, 0.3833, 0.4496, 0.3833, 0.2743, 0.3302, 0.3401, 0.25, 0.2743, 0.3302, 0.3401, 0.25, 0.3401, 0.25, 0.2743, 0.3302, 0.4496, 0.3833, 0.2743, 0.3302, 0.2743, 0.3302, 0.4496, 0.3833, 0.1582, 0.2949, 0.2743, 0.3302, 0.2743, 0.3302, 0.1582, 0.2949, 0.2743, 0.3302, 0.1582, 0.4717, 0.1582, 0.4717, 0.2743, 0.3302, 0.1582, 0.4717, 0.1582, 0.2949, 0.1582, 0.2949, 0.1582, 0.4717, 0.1582, 0.2949, 0.2743, 0.3302, 0.1582, 0.4717, 0.2743, 0.3302, 0.1582, 0.4717, 0.1582, 0.4717, 0.2743, 0.3302, 0.1582, 0.4717, 0.1582, 0.2949, 0.1582, 0.2949, 0.1582, 0.4717, 0.01, 0.25, 0.1582, 0.2051, 0.1582, 0.2051, 0.01, 0.25, 0.1582, 0.2949, 0.01, 0.25, 0.01, 0.25, 0.1582, 0.2949, 0.1582, 0.2051, 0.1582, 0.2949, 0.1582, 0.2949, 0.1582, 0.2051, 0.01, 0.25, 0.1582, 0.2051, 0.1582, 0.2949, 0.1582, 0.2949, 0.01, 0.25, 0.01, 0.25, 0.1582, 0.2949, 0.1582, 0.2051, 0.1582, 0.2949, 0.1582, 0.2949, 0.1582, 0.2051, 0.1582, 0.2051, 0.1582, 0.02827, 0.1582, 0.02827, 0.1582, 0.2051, 0.2743, 0.1698, 0.1582, 0.2051, 0.1582, 0.2051, 0.2743, 0.1698, 0.1582, 0.02827, 0.2743, 0.1698, 0.2743, 0.1698, 0.1582, 0.02827, 0.2743, 0.1698, 0.1582, 0.2051, 0.1582, 0.02827, 0.2743, 0.1698, 0.1582, 0.2051, 0.1582, 0.2051, 0.2743, 0.1698, 0.1582, 0.02827, 0.2743, 0.1698, 0.2743, 0.1698, 0.1582, 0.02827, 0.3401, 0.25, 0.2743, 0.3302, 0.1582, 0.2949, 0.1582, 0.2051, 0.2743, 0.1698, 0.3401, 0.25, 0.2743, 0.3302, 0.2743, 0.3302, 0.3401, 0.25, 0.1582, 0.2051, 0.2743, 0.1698, 0.2743, 0.1698, 0.1582, 0.2051, 0.2743, 0.3302, 0.1582, 0.2949, 0.1582, 0.2949, 0.2743, 0.3302, 0.1582, 0.2949, 0.1582, 0.2051, 0.1582, 0.2051, 0.1582, 0.2949])
me_cylinder.materials.append(mat_base)
me_cylinder.materials.append(mat_pentagram)
me_cylinder.materials.append(mat_portal)
me_cylinder.update()
me_cylinder_001 = bpy.data.meshes.new('Cylinder.001')
me_cylinder_001.from_pydata([(0.0, 1.0, -1.0), (0.0, 0.9431, 1.0), (0.1951, 0.9808, -1.0), (0.184, 0.925, 1.0), (0.3827, 0.9239, -1.0), (0.3609, 0.8713, 1.0), (0.5556, 0.8315, -1.0), (0.524, 0.7842, 1.0), (0.7071, 0.7071, -1.0), (0.6669, 0.6669, 1.0), (0.8315, 0.5556, -1.0), (0.7842, 0.524, 1.0), (0.9239, 0.3827, -1.0), (0.8713, 0.3609, 1.0), (0.9808, 0.1951, -1.0), (0.925, 0.184, 1.0), (1.0, 0.0, -1.0), (0.9431, 0.0, 1.0), (0.9808, -0.1951, -1.0), (0.925, -0.184, 1.0), (0.9239, -0.3827, -1.0), (0.8713, -0.3609, 1.0), (0.8315, -0.5556, -1.0), (0.7842, -0.524, 1.0), (0.7071, -0.7071, -1.0), (0.6669, -0.6669, 1.0), (0.5556, -0.8315, -1.0), (0.524, -0.7842, 1.0), (0.3827, -0.9239, -1.0), (0.3609, -0.8713, 1.0), (0.1951, -0.9808, -1.0), (0.184, -0.925, 1.0), (0.0, -1.0, -1.0), (0.0, -0.9431, 1.0), (-0.1951, -0.9808, -1.0), (-0.184, -0.925, 1.0), (-0.3827, -0.9239, -1.0), (-0.3609, -0.8713, 1.0), (-0.5556, -0.8315, -1.0), (-0.524, -0.7842, 1.0), (-0.7071, -0.7071, -1.0), (-0.6669, -0.6669, 1.0), (-0.8315, -0.5556, -1.0), (-0.7842, -0.524, 1.0), (-0.9239, -0.3827, -1.0), (-0.8713, -0.3609, 1.0), (-0.9808, -0.1951, -1.0), (-0.925, -0.184, 1.0), (-1.0, 0.0, -1.0), (-0.9431, 0.0, 1.0), (-0.9808, 0.1951, -1.0), (-0.925, 0.184, 1.0), (-0.9239, 0.3827, -1.0), (-0.8713, 0.3609, 1.0), (-0.8315, 0.5556, -1.0), (-0.7842, 0.524, 1.0), (-0.7071, 0.7071, -1.0), (-0.6669, 0.6669, 1.0), (-0.5556, 0.8315, -1.0), (-0.524, 0.7842, 1.0), (-0.3827, 0.9239, -1.0), (-0.3609, 0.8713, 1.0), (-0.1951, 0.9808, -1.0), (-0.184, 0.925, 1.0)], [], [(0, 1, 3, 2), (2, 3, 5, 4), (4, 5, 7, 6), (6, 7, 9, 8), (8, 9, 11, 10), (10, 11, 13, 12), (12, 13, 15, 14), (14, 15, 17, 16), (16, 17, 19, 18), (18, 19, 21, 20), (20, 21, 23, 22), (22, 23, 25, 24), (24, 25, 27, 26), (26, 27, 29, 28), (28, 29, 31, 30), (30, 31, 33, 32), (32, 33, 35, 34), (34, 35, 37, 36), (36, 37, 39, 38), (38, 39, 41, 40), (40, 41, 43, 42), (42, 43, 45, 44), (44, 45, 47, 46), (46, 47, 49, 48), (48, 49, 51, 50), (50, 51, 53, 52), (52, 53, 55, 54), (54, 55, 57, 56), (56, 57, 59, 58), (58, 59, 61, 60), (3, 1, 63, 61, 59, 57, 55, 53, 51, 49, 47, 45, 43, 41, 39, 37, 35, 33, 31, 29, 27, 25, 23, 21, 19, 17, 15, 13, 11, 9, 7, 5), (60, 61, 63, 62), (62, 63, 1, 0), (0, 2, 4, 6, 8, 10, 12, 14, 16, 18, 20, 22, 24, 26, 28, 30, 32, 34, 36, 38, 40, 42, 44, 46, 48, 50, 52, 54, 56, 58, 60, 62)])
_uv = me_cylinder_001.uv_layers.new(name='UVMap')
_uv.uv.foreach_set('vector', [1.0, 0.5, 1.0, 1.0, 0.9688, 1.0, 0.9688, 0.5, 0.9688, 0.5, 0.9688, 1.0, 0.9375, 1.0, 0.9375, 0.5, 0.9375, 0.5, 0.9375, 1.0, 0.9062, 1.0, 0.9062, 0.5, 0.9062, 0.5, 0.9062, 1.0, 0.875, 1.0, 0.875, 0.5, 0.875, 0.5, 0.875, 1.0, 0.8438, 1.0, 0.8438, 0.5, 0.8438, 0.5, 0.8438, 1.0, 0.8125, 1.0, 0.8125, 0.5, 0.8125, 0.5, 0.8125, 1.0, 0.7812, 1.0, 0.7812, 0.5, 0.7812, 0.5, 0.7812, 1.0, 0.75, 1.0, 0.75, 0.5, 0.75, 0.5, 0.75, 1.0, 0.7188, 1.0, 0.7188, 0.5, 0.7188, 0.5, 0.7188, 1.0, 0.6875, 1.0, 0.6875, 0.5, 0.6875, 0.5, 0.6875, 1.0, 0.6562, 1.0, 0.6562, 0.5, 0.6562, 0.5, 0.6562, 1.0, 0.625, 1.0, 0.625, 0.5, 0.625, 0.5, 0.625, 1.0, 0.5938, 1.0, 0.5938, 0.5, 0.5938, 0.5, 0.5938, 1.0, 0.5625, 1.0, 0.5625, 0.5, 0.5625, 0.5, 0.5625, 1.0, 0.5312, 1.0, 0.5312, 0.5, 0.5312, 0.5, 0.5312, 1.0, 0.5, 1.0, 0.5, 0.5, 0.5, 0.5, 0.5, 1.0, 0.4688, 1.0, 0.4688, 0.5, 0.4688, 0.5, 0.4688, 1.0, 0.4375, 1.0, 0.4375, 0.5, 0.4375, 0.5, 0.4375, 1.0, 0.4062, 1.0, 0.4062, 0.5, 0.4062, 0.5, 0.4062, 1.0, 0.375, 1.0, 0.375, 0.5, 0.375, 0.5, 0.375, 1.0, 0.3438, 1.0, 0.3438, 0.5, 0.3438, 0.5, 0.3438, 1.0, 0.3125, 1.0, 0.3125, 0.5, 0.3125, 0.5, 0.3125, 1.0, 0.2812, 1.0, 0.2812, 0.5, 0.2812, 0.5, 0.2812, 1.0, 0.25, 1.0, 0.25, 0.5, 0.25, 0.5, 0.25, 1.0, 0.2188, 1.0, 0.2188, 0.5, 0.2188, 0.5, 0.2188, 1.0, 0.1875, 1.0, 0.1875, 0.5, 0.1875, 0.5, 0.1875, 1.0, 0.1562, 1.0, 0.1562, 0.5, 0.1562, 0.5, 0.1562, 1.0, 0.125, 1.0, 0.125, 0.5, 0.125, 0.5, 0.125, 1.0, 0.09375, 1.0, 0.09375, 0.5, 0.09375, 0.5, 0.09375, 1.0, 0.0625, 1.0, 0.0625, 0.5, 0.2968, 0.4854, 0.25, 0.49, 0.2032, 0.4854, 0.1582, 0.4717, 0.1167, 0.4496, 0.08029, 0.4197, 0.05045, 0.3833, 0.02827, 0.3418, 0.01461, 0.2968, 0.01, 0.25, 0.01461, 0.2032, 0.02827, 0.1582, 0.05045, 0.1167, 0.08029, 0.08029, 0.1167, 0.05045, 0.1582, 0.02827, 0.2032, 0.01461, 0.25, 0.01, 0.2968, 0.01461, 0.3418, 0.02827, 0.3833, 0.05045, 0.4197, 0.08029, 0.4496, 0.1167, 0.4717, 0.1582, 0.4854, 0.2032, 0.49, 0.25, 0.4854, 0.2968, 0.4717, 0.3418, 0.4496, 0.3833, 0.4197, 0.4197, 0.3833, 0.4496, 0.3418, 0.4717, 0.0625, 0.5, 0.0625, 1.0, 0.03125, 1.0, 0.03125, 0.5, 0.03125, 0.5, 0.03125, 1.0, 0.0, 1.0, 0.0, 0.5, 0.75, 0.49, 0.7968, 0.4854, 0.8418, 0.4717, 0.8833, 0.4496, 0.9197, 0.4197, 0.9496, 0.3833, 0.9717, 0.3418, 0.9854, 0.2968, 0.99, 0.25, 0.9854, 0.2032, 0.9717, 0.1582, 0.9496, 0.1167, 0.9197, 0.08029, 0.8833, 0.05045, 0.8418, 0.02827, 0.7968, 0.01461, 0.75, 0.01, 0.7032, 0.01461, 0.6582, 0.02827, 0.6167, 0.05045, 0.5803, 0.08029, 0.5504, 0.1167, 0.5283, 0.1582, 0.5146, 0.2032, 0.51, 0.25, 0.5146, 0.2968, 0.5283, 0.3418, 0.5504, 0.3833, 0.5803, 0.4197, 0.6167, 0.4496, 0.6582, 0.4717, 0.7032, 0.4854])
me_cylinder_001.materials.append(mat_armbase)
me_cylinder_001.update()
me_cylinder_002 = bpy.data.meshes.new('Cylinder.002')
me_cylinder_002.from_pydata([(0.0, 1.0, -1.0), (0.0, 0.99, 1.0), (0.1951, 0.9808, -1.0), (0.1931, 0.971, 1.0), (0.3827, 0.9239, -1.0), (0.3789, 0.9147, 1.0), (0.5556, 0.8315, -1.0), (0.55, 0.8232, 1.0), (0.7071, 0.7071, -1.0), (0.7001, 0.7001, 1.0), (0.8315, 0.5556, -1.0), (0.8232, 0.55, 1.0), (0.9239, 0.3827, -1.0), (0.9147, 0.3789, 1.0), (0.9808, 0.1951, -1.0), (0.971, 0.1931, 1.0), (1.0, 0.0, -1.0), (0.99, 7.408e-10, 1.0), (0.9808, -0.1951, -1.0), (0.971, -0.1931, 1.0), (0.9239, -0.3827, -1.0), (0.9147, -0.3789, 1.0), (0.8315, -0.5556, -1.0), (0.8232, -0.55, 1.0), (0.7071, -0.7071, -1.0), (0.7001, -0.7001, 1.0), (0.5556, -0.8315, -1.0), (0.55, -0.8232, 1.0), (0.3827, -0.9239, -1.0), (0.3789, -0.9147, 1.0), (0.1951, -0.9808, -1.0), (0.1931, -0.971, 1.0), (0.0, -1.0, -1.0), (0.0, -0.99, 1.0), (-0.1951, -0.9808, -1.0), (-0.1931, -0.971, 1.0), (-0.3827, -0.9239, -1.0), (-0.3789, -0.9147, 1.0), (-0.5556, -0.8315, -1.0), (-0.55, -0.8232, 1.0), (-0.7071, -0.7071, -1.0), (-0.7001, -0.7001, 1.0), (-0.8315, -0.5556, -1.0), (-0.8232, -0.55, 1.0), (-0.9239, -0.3827, -1.0), (-0.9147, -0.3789, 1.0), (-0.9808, -0.1951, -1.0), (-0.971, -0.1931, 1.0), (-1.0, 0.0, -1.0), (-0.99, 7.408e-10, 1.0), (-0.9808, 0.1951, -1.0), (-0.971, 0.1931, 1.0), (-0.9239, 0.3827, -1.0), (-0.9147, 0.3789, 1.0), (-0.8315, 0.5556, -1.0), (-0.8232, 0.55, 1.0), (-0.7071, 0.7071, -1.0), (-0.7001, 0.7001, 1.0), (-0.5556, 0.8315, -1.0), (-0.55, 0.8232, 1.0), (-0.3827, 0.9239, -1.0), (-0.3789, 0.9147, 1.0), (-0.1951, 0.9808, -1.0), (-0.1931, 0.971, 1.0)], [], [(0, 1, 3, 2), (2, 3, 5, 4), (4, 5, 7, 6), (6, 7, 9, 8), (8, 9, 11, 10), (10, 11, 13, 12), (12, 13, 15, 14), (14, 15, 17, 16), (16, 17, 19, 18), (18, 19, 21, 20), (20, 21, 23, 22), (22, 23, 25, 24), (24, 25, 27, 26), (26, 27, 29, 28), (28, 29, 31, 30), (30, 31, 33, 32), (32, 33, 35, 34), (34, 35, 37, 36), (36, 37, 39, 38), (38, 39, 41, 40), (40, 41, 43, 42), (42, 43, 45, 44), (44, 45, 47, 46), (46, 47, 49, 48), (48, 49, 51, 50), (50, 51, 53, 52), (52, 53, 55, 54), (54, 55, 57, 56), (56, 57, 59, 58), (58, 59, 61, 60), (3, 1, 63, 61, 59, 57, 55, 53, 51, 49, 47, 45, 43, 41, 39, 37, 35, 33, 31, 29, 27, 25, 23, 21, 19, 17, 15, 13, 11, 9, 7, 5), (60, 61, 63, 62), (62, 63, 1, 0), (0, 2, 4, 6, 8, 10, 12, 14, 16, 18, 20, 22, 24, 26, 28, 30, 32, 34, 36, 38, 40, 42, 44, 46, 48, 50, 52, 54, 56, 58, 60, 62)])
_uv = me_cylinder_002.uv_layers.new(name='UVMap')
_uv.uv.foreach_set('vector', [1.0, 0.5, 1.0, 1.0, 0.9688, 1.0, 0.9688, 0.5, 0.9688, 0.5, 0.9688, 1.0, 0.9375, 1.0, 0.9375, 0.5, 0.9375, 0.5, 0.9375, 1.0, 0.9062, 1.0, 0.9062, 0.5, 0.9062, 0.5, 0.9062, 1.0, 0.875, 1.0, 0.875, 0.5, 0.875, 0.5, 0.875, 1.0, 0.8438, 1.0, 0.8438, 0.5, 0.8438, 0.5, 0.8438, 1.0, 0.8125, 1.0, 0.8125, 0.5, 0.8125, 0.5, 0.8125, 1.0, 0.7812, 1.0, 0.7812, 0.5, 0.7812, 0.5, 0.7812, 1.0, 0.75, 1.0, 0.75, 0.5, 0.75, 0.5, 0.75, 1.0, 0.7188, 1.0, 0.7188, 0.5, 0.7188, 0.5, 0.7188, 1.0, 0.6875, 1.0, 0.6875, 0.5, 0.6875, 0.5, 0.6875, 1.0, 0.6562, 1.0, 0.6562, 0.5, 0.6562, 0.5, 0.6562, 1.0, 0.625, 1.0, 0.625, 0.5, 0.625, 0.5, 0.625, 1.0, 0.5938, 1.0, 0.5938, 0.5, 0.5938, 0.5, 0.5938, 1.0, 0.5625, 1.0, 0.5625, 0.5, 0.5625, 0.5, 0.5625, 1.0, 0.5312, 1.0, 0.5312, 0.5, 0.5312, 0.5, 0.5312, 1.0, 0.5, 1.0, 0.5, 0.5, 0.5, 0.5, 0.5, 1.0, 0.4688, 1.0, 0.4688, 0.5, 0.4688, 0.5, 0.4688, 1.0, 0.4375, 1.0, 0.4375, 0.5, 0.4375, 0.5, 0.4375, 1.0, 0.4062, 1.0, 0.4062, 0.5, 0.4062, 0.5, 0.4062, 1.0, 0.375, 1.0, 0.375, 0.5, 0.375, 0.5, 0.375, 1.0, 0.3438, 1.0, 0.3438, 0.5, 0.3438, 0.5, 0.3438, 1.0, 0.3125, 1.0, 0.3125, 0.5, 0.3125, 0.5, 0.3125, 1.0, 0.2812, 1.0, 0.2812, 0.5, 0.2812, 0.5, 0.2812, 1.0, 0.25, 1.0, 0.25, 0.5, 0.25, 0.5, 0.25, 1.0, 0.2188, 1.0, 0.2188, 0.5, 0.2188, 0.5, 0.2188, 1.0, 0.1875, 1.0, 0.1875, 0.5, 0.1875, 0.5, 0.1875, 1.0, 0.1562, 1.0, 0.1562, 0.5, 0.1562, 0.5, 0.1562, 1.0, 0.125, 1.0, 0.125, 0.5, 0.125, 0.5, 0.125, 1.0, 0.09375, 1.0, 0.09375, 0.5, 0.09375, 0.5, 0.09375, 1.0, 0.0625, 1.0, 0.0625, 0.5, 0.2968, 0.4854, 0.25, 0.49, 0.2032, 0.4854, 0.1582, 0.4717, 0.1167, 0.4496, 0.08029, 0.4197, 0.05045, 0.3833, 0.02827, 0.3418, 0.01461, 0.2968, 0.01, 0.25, 0.01461, 0.2032, 0.02827, 0.1582, 0.05045, 0.1167, 0.08029, 0.08029, 0.1167, 0.05045, 0.1582, 0.02827, 0.2032, 0.01461, 0.25, 0.01, 0.2968, 0.01461, 0.3418, 0.02827, 0.3833, 0.05045, 0.4197, 0.08029, 0.4496, 0.1167, 0.4717, 0.1582, 0.4854, 0.2032, 0.49, 0.25, 0.4854, 0.2968, 0.4717, 0.3418, 0.4496, 0.3833, 0.4197, 0.4197, 0.3833, 0.4496, 0.3418, 0.4717, 0.0625, 0.5, 0.0625, 1.0, 0.03125, 1.0, 0.03125, 0.5, 0.03125, 0.5, 0.03125, 1.0, 0.0, 1.0, 0.0, 0.5, 0.75, 0.49, 0.7968, 0.4854, 0.8418, 0.4717, 0.8833, 0.4496, 0.9197, 0.4197, 0.9496, 0.3833, 0.9717, 0.3418, 0.9854, 0.2968, 0.99, 0.25, 0.9854, 0.2032, 0.9717, 0.1582, 0.9496, 0.1167, 0.9197, 0.08029, 0.8833, 0.05045, 0.8418, 0.02827, 0.7968, 0.01461, 0.75, 0.01, 0.7032, 0.01461, 0.6582, 0.02827, 0.6167, 0.05045, 0.5803, 0.08029, 0.5504, 0.1167, 0.5283, 0.1582, 0.5146, 0.2032, 0.51, 0.25, 0.5146, 0.2968, 0.5283, 0.3418, 0.5504, 0.3833, 0.5803, 0.4197, 0.6167, 0.4496, 0.6582, 0.4717, 0.7032, 0.4854])
me_cylinder_002.materials.append(mat_armbase)
me_cylinder_002.update()
me_cylinder_003 = bpy.data.meshes.new('Cylinder.003')
me_cylinder_003.from_pydata([(0.0, 1.0, -1.0), (0.0, 0.99, 1.0), (0.1951, 0.9808, -1.0), (0.1931, 0.971, 1.0), (0.3827, 0.9239, -1.0), (0.3789, 0.9147, 1.0), (0.5556, 0.8315, -1.0), (0.55, 0.8232, 1.0), (0.7071, 0.7071, -1.0), (0.7001, 0.7001, 1.0), (0.8315, 0.5556, -1.0), (0.8232, 0.55, 1.0), (0.9239, 0.3827, -1.0), (0.9147, 0.3789, 1.0), (0.9808, 0.1951, -1.0), (0.971, 0.1931, 1.0), (1.0, 0.0, -1.0), (0.99, 7.408e-10, 1.0), (0.9808, -0.1951, -1.0), (0.971, -0.1931, 1.0), (0.9239, -0.3827, -1.0), (0.9147, -0.3789, 1.0), (0.8315, -0.5556, -1.0), (0.8232, -0.55, 1.0), (0.7071, -0.7071, -1.0), (0.7001, -0.7001, 1.0), (0.5556, -0.8315, -1.0), (0.55, -0.8232, 1.0), (0.3827, -0.9239, -1.0), (0.3789, -0.9147, 1.0), (0.1951, -0.9808, -1.0), (0.1931, -0.971, 1.0), (0.0, -1.0, -1.0), (0.0, -0.99, 1.0), (-0.1951, -0.9808, -1.0), (-0.1931, -0.971, 1.0), (-0.3827, -0.9239, -1.0), (-0.3789, -0.9147, 1.0), (-0.5556, -0.8315, -1.0), (-0.55, -0.8232, 1.0), (-0.7071, -0.7071, -1.0), (-0.7001, -0.7001, 1.0), (-0.8315, -0.5556, -1.0), (-0.8232, -0.55, 1.0), (-0.9239, -0.3827, -1.0), (-0.9147, -0.3789, 1.0), (-0.9808, -0.1951, -1.0), (-0.971, -0.1931, 1.0), (-1.0, 0.0, -1.0), (-0.99, 7.408e-10, 1.0), (-0.9808, 0.1951, -1.0), (-0.971, 0.1931, 1.0), (-0.9239, 0.3827, -1.0), (-0.9147, 0.3789, 1.0), (-0.8315, 0.5556, -1.0), (-0.8232, 0.55, 1.0), (-0.7071, 0.7071, -1.0), (-0.7001, 0.7001, 1.0), (-0.5556, 0.8315, -1.0), (-0.55, 0.8232, 1.0), (-0.3827, 0.9239, -1.0), (-0.3789, 0.9147, 1.0), (-0.1951, 0.9808, -1.0), (-0.1931, 0.971, 1.0)], [], [(0, 1, 3, 2), (2, 3, 5, 4), (4, 5, 7, 6), (6, 7, 9, 8), (8, 9, 11, 10), (10, 11, 13, 12), (12, 13, 15, 14), (14, 15, 17, 16), (16, 17, 19, 18), (18, 19, 21, 20), (20, 21, 23, 22), (22, 23, 25, 24), (24, 25, 27, 26), (26, 27, 29, 28), (28, 29, 31, 30), (30, 31, 33, 32), (32, 33, 35, 34), (34, 35, 37, 36), (36, 37, 39, 38), (38, 39, 41, 40), (40, 41, 43, 42), (42, 43, 45, 44), (44, 45, 47, 46), (46, 47, 49, 48), (48, 49, 51, 50), (50, 51, 53, 52), (52, 53, 55, 54), (54, 55, 57, 56), (56, 57, 59, 58), (58, 59, 61, 60), (3, 1, 63, 61, 59, 57, 55, 53, 51, 49, 47, 45, 43, 41, 39, 37, 35, 33, 31, 29, 27, 25, 23, 21, 19, 17, 15, 13, 11, 9, 7, 5), (60, 61, 63, 62), (62, 63, 1, 0), (0, 2, 4, 6, 8, 10, 12, 14, 16, 18, 20, 22, 24, 26, 28, 30, 32, 34, 36, 38, 40, 42, 44, 46, 48, 50, 52, 54, 56, 58, 60, 62)])
_uv = me_cylinder_003.uv_layers.new(name='UVMap')
_uv.uv.foreach_set('vector', [1.0, 0.5, 1.0, 1.0, 0.9688, 1.0, 0.9688, 0.5, 0.9688, 0.5, 0.9688, 1.0, 0.9375, 1.0, 0.9375, 0.5, 0.9375, 0.5, 0.9375, 1.0, 0.9062, 1.0, 0.9062, 0.5, 0.9062, 0.5, 0.9062, 1.0, 0.875, 1.0, 0.875, 0.5, 0.875, 0.5, 0.875, 1.0, 0.8438, 1.0, 0.8438, 0.5, 0.8438, 0.5, 0.8438, 1.0, 0.8125, 1.0, 0.8125, 0.5, 0.8125, 0.5, 0.8125, 1.0, 0.7812, 1.0, 0.7812, 0.5, 0.7812, 0.5, 0.7812, 1.0, 0.75, 1.0, 0.75, 0.5, 0.75, 0.5, 0.75, 1.0, 0.7188, 1.0, 0.7188, 0.5, 0.7188, 0.5, 0.7188, 1.0, 0.6875, 1.0, 0.6875, 0.5, 0.6875, 0.5, 0.6875, 1.0, 0.6562, 1.0, 0.6562, 0.5, 0.6562, 0.5, 0.6562, 1.0, 0.625, 1.0, 0.625, 0.5, 0.625, 0.5, 0.625, 1.0, 0.5938, 1.0, 0.5938, 0.5, 0.5938, 0.5, 0.5938, 1.0, 0.5625, 1.0, 0.5625, 0.5, 0.5625, 0.5, 0.5625, 1.0, 0.5312, 1.0, 0.5312, 0.5, 0.5312, 0.5, 0.5312, 1.0, 0.5, 1.0, 0.5, 0.5, 0.5, 0.5, 0.5, 1.0, 0.4688, 1.0, 0.4688, 0.5, 0.4688, 0.5, 0.4688, 1.0, 0.4375, 1.0, 0.4375, 0.5, 0.4375, 0.5, 0.4375, 1.0, 0.4062, 1.0, 0.4062, 0.5, 0.4062, 0.5, 0.4062, 1.0, 0.375, 1.0, 0.375, 0.5, 0.375, 0.5, 0.375, 1.0, 0.3438, 1.0, 0.3438, 0.5, 0.3438, 0.5, 0.3438, 1.0, 0.3125, 1.0, 0.3125, 0.5, 0.3125, 0.5, 0.3125, 1.0, 0.2812, 1.0, 0.2812, 0.5, 0.2812, 0.5, 0.2812, 1.0, 0.25, 1.0, 0.25, 0.5, 0.25, 0.5, 0.25, 1.0, 0.2188, 1.0, 0.2188, 0.5, 0.2188, 0.5, 0.2188, 1.0, 0.1875, 1.0, 0.1875, 0.5, 0.1875, 0.5, 0.1875, 1.0, 0.1562, 1.0, 0.1562, 0.5, 0.1562, 0.5, 0.1562, 1.0, 0.125, 1.0, 0.125, 0.5, 0.125, 0.5, 0.125, 1.0, 0.09375, 1.0, 0.09375, 0.5, 0.09375, 0.5, 0.09375, 1.0, 0.0625, 1.0, 0.0625, 0.5, 0.2968, 0.4854, 0.25, 0.49, 0.2032, 0.4854, 0.1582, 0.4717, 0.1167, 0.4496, 0.08029, 0.4197, 0.05045, 0.3833, 0.02827, 0.3418, 0.01461, 0.2968, 0.01, 0.25, 0.01461, 0.2032, 0.02827, 0.1582, 0.05045, 0.1167, 0.08029, 0.08029, 0.1167, 0.05045, 0.1582, 0.02827, 0.2032, 0.01461, 0.25, 0.01, 0.2968, 0.01461, 0.3418, 0.02827, 0.3833, 0.05045, 0.4197, 0.08029, 0.4496, 0.1167, 0.4717, 0.1582, 0.4854, 0.2032, 0.49, 0.25, 0.4854, 0.2968, 0.4717, 0.3418, 0.4496, 0.3833, 0.4197, 0.4197, 0.3833, 0.4496, 0.3418, 0.4717, 0.0625, 0.5, 0.0625, 1.0, 0.03125, 1.0, 0.03125, 0.5, 0.03125, 0.5, 0.03125, 1.0, 0.0, 1.0, 0.0, 0.5, 0.75, 0.49, 0.7968, 0.4854, 0.8418, 0.4717, 0.8833, 0.4496, 0.9197, 0.4197, 0.9496, 0.3833, 0.9717, 0.3418, 0.9854, 0.2968, 0.99, 0.25, 0.9854, 0.2032, 0.9717, 0.1582, 0.9496, 0.1167, 0.9197, 0.08029, 0.8833, 0.05045, 0.8418, 0.02827, 0.7968, 0.01461, 0.75, 0.01, 0.7032, 0.01461, 0.6582, 0.02827, 0.6167, 0.05045, 0.5803, 0.08029, 0.5504, 0.1167, 0.5283, 0.1582, 0.5146, 0.2032, 0.51, 0.25, 0.5146, 0.2968, 0.5283, 0.3418, 0.5504, 0.3833, 0.5803, 0.4197, 0.6167, 0.4496, 0.6582, 0.4717, 0.7032, 0.4854])
me_cylinder_003.materials.append(mat_armbody)
me_cylinder_003.update()
me_cylinder_004 = bpy.data.meshes.new('Cylinder.004')
me_cylinder_004.from_pydata([(0.0, 1.0, -1.0), (0.0, 0.99, 1.0), (0.1951, 0.9808, -1.0), (0.1931, 0.971, 1.0), (0.3827, 0.9239, -1.0), (0.3789, 0.9147, 1.0), (0.5556, 0.8315, -1.0), (0.55, 0.8232, 1.0), (0.7071, 0.7071, -1.0), (0.7001, 0.7001, 1.0), (0.8315, 0.5556, -1.0), (0.8232, 0.55, 1.0), (0.9239, 0.3827, -1.0), (0.9147, 0.3789, 1.0), (0.9808, 0.1951, -1.0), (0.971, 0.1931, 1.0), (1.0, 0.0, -1.0), (0.99, 7.408e-10, 1.0), (0.9808, -0.1951, -1.0), (0.971, -0.1931, 1.0), (0.9239, -0.3827, -1.0), (0.9147, -0.3789, 1.0), (0.8315, -0.5556, -1.0), (0.8232, -0.55, 1.0), (0.7071, -0.7071, -1.0), (0.7001, -0.7001, 1.0), (0.5556, -0.8315, -1.0), (0.55, -0.8232, 1.0), (0.3827, -0.9239, -1.0), (0.3789, -0.9147, 1.0), (0.1951, -0.9808, -1.0), (0.1931, -0.971, 1.0), (0.0, -1.0, -1.0), (0.0, -0.99, 1.0), (-0.1951, -0.9808, -1.0), (-0.1931, -0.971, 1.0), (-0.3827, -0.9239, -1.0), (-0.3789, -0.9147, 1.0), (-0.5556, -0.8315, -1.0), (-0.55, -0.8232, 1.0), (-0.7071, -0.7071, -1.0), (-0.7001, -0.7001, 1.0), (-0.8315, -0.5556, -1.0), (-0.8232, -0.55, 1.0), (-0.9239, -0.3827, -1.0), (-0.9147, -0.3789, 1.0), (-0.9808, -0.1951, -1.0), (-0.971, -0.1931, 1.0), (-1.0, 0.0, -1.0), (-0.99, 7.408e-10, 1.0), (-0.9808, 0.1951, -1.0), (-0.971, 0.1931, 1.0), (-0.9239, 0.3827, -1.0), (-0.9147, 0.3789, 1.0), (-0.8315, 0.5556, -1.0), (-0.8232, 0.55, 1.0), (-0.7071, 0.7071, -1.0), (-0.7001, 0.7001, 1.0), (-0.5556, 0.8315, -1.0), (-0.55, 0.8232, 1.0), (-0.3827, 0.9239, -1.0), (-0.3789, 0.9147, 1.0), (-0.1951, 0.9808, -1.0), (-0.1931, 0.971, 1.0)], [], [(0, 1, 3, 2), (2, 3, 5, 4), (4, 5, 7, 6), (6, 7, 9, 8), (8, 9, 11, 10), (10, 11, 13, 12), (12, 13, 15, 14), (14, 15, 17, 16), (16, 17, 19, 18), (18, 19, 21, 20), (20, 21, 23, 22), (22, 23, 25, 24), (24, 25, 27, 26), (26, 27, 29, 28), (28, 29, 31, 30), (30, 31, 33, 32), (32, 33, 35, 34), (34, 35, 37, 36), (36, 37, 39, 38), (38, 39, 41, 40), (40, 41, 43, 42), (42, 43, 45, 44), (44, 45, 47, 46), (46, 47, 49, 48), (48, 49, 51, 50), (50, 51, 53, 52), (52, 53, 55, 54), (54, 55, 57, 56), (56, 57, 59, 58), (58, 59, 61, 60), (3, 1, 63, 61, 59, 57, 55, 53, 51, 49, 47, 45, 43, 41, 39, 37, 35, 33, 31, 29, 27, 25, 23, 21, 19, 17, 15, 13, 11, 9, 7, 5), (60, 61, 63, 62), (62, 63, 1, 0), (0, 2, 4, 6, 8, 10, 12, 14, 16, 18, 20, 22, 24, 26, 28, 30, 32, 34, 36, 38, 40, 42, 44, 46, 48, 50, 52, 54, 56, 58, 60, 62)])
_uv = me_cylinder_004.uv_layers.new(name='UVMap')
_uv.uv.foreach_set('vector', [1.0, 0.5, 1.0, 1.0, 0.9688, 1.0, 0.9688, 0.5, 0.9688, 0.5, 0.9688, 1.0, 0.9375, 1.0, 0.9375, 0.5, 0.9375, 0.5, 0.9375, 1.0, 0.9062, 1.0, 0.9062, 0.5, 0.9062, 0.5, 0.9062, 1.0, 0.875, 1.0, 0.875, 0.5, 0.875, 0.5, 0.875, 1.0, 0.8438, 1.0, 0.8438, 0.5, 0.8438, 0.5, 0.8438, 1.0, 0.8125, 1.0, 0.8125, 0.5, 0.8125, 0.5, 0.8125, 1.0, 0.7812, 1.0, 0.7812, 0.5, 0.7812, 0.5, 0.7812, 1.0, 0.75, 1.0, 0.75, 0.5, 0.75, 0.5, 0.75, 1.0, 0.7188, 1.0, 0.7188, 0.5, 0.7188, 0.5, 0.7188, 1.0, 0.6875, 1.0, 0.6875, 0.5, 0.6875, 0.5, 0.6875, 1.0, 0.6562, 1.0, 0.6562, 0.5, 0.6562, 0.5, 0.6562, 1.0, 0.625, 1.0, 0.625, 0.5, 0.625, 0.5, 0.625, 1.0, 0.5938, 1.0, 0.5938, 0.5, 0.5938, 0.5, 0.5938, 1.0, 0.5625, 1.0, 0.5625, 0.5, 0.5625, 0.5, 0.5625, 1.0, 0.5312, 1.0, 0.5312, 0.5, 0.5312, 0.5, 0.5312, 1.0, 0.5, 1.0, 0.5, 0.5, 0.5, 0.5, 0.5, 1.0, 0.4688, 1.0, 0.4688, 0.5, 0.4688, 0.5, 0.4688, 1.0, 0.4375, 1.0, 0.4375, 0.5, 0.4375, 0.5, 0.4375, 1.0, 0.4062, 1.0, 0.4062, 0.5, 0.4062, 0.5, 0.4062, 1.0, 0.375, 1.0, 0.375, 0.5, 0.375, 0.5, 0.375, 1.0, 0.3438, 1.0, 0.3438, 0.5, 0.3438, 0.5, 0.3438, 1.0, 0.3125, 1.0, 0.3125, 0.5, 0.3125, 0.5, 0.3125, 1.0, 0.2812, 1.0, 0.2812, 0.5, 0.2812, 0.5, 0.2812, 1.0, 0.25, 1.0, 0.25, 0.5, 0.25, 0.5, 0.25, 1.0, 0.2188, 1.0, 0.2188, 0.5, 0.2188, 0.5, 0.2188, 1.0, 0.1875, 1.0, 0.1875, 0.5, 0.1875, 0.5, 0.1875, 1.0, 0.1562, 1.0, 0.1562, 0.5, 0.1562, 0.5, 0.1562, 1.0, 0.125, 1.0, 0.125, 0.5, 0.125, 0.5, 0.125, 1.0, 0.09375, 1.0, 0.09375, 0.5, 0.09375, 0.5, 0.09375, 1.0, 0.0625, 1.0, 0.0625, 0.5, 0.2968, 0.4854, 0.25, 0.49, 0.2032, 0.4854, 0.1582, 0.4717, 0.1167, 0.4496, 0.08029, 0.4197, 0.05045, 0.3833, 0.02827, 0.3418, 0.01461, 0.2968, 0.01, 0.25, 0.01461, 0.2032, 0.02827, 0.1582, 0.05045, 0.1167, 0.08029, 0.08029, 0.1167, 0.05045, 0.1582, 0.02827, 0.2032, 0.01461, 0.25, 0.01, 0.2968, 0.01461, 0.3418, 0.02827, 0.3833, 0.05045, 0.4197, 0.08029, 0.4496, 0.1167, 0.4717, 0.1582, 0.4854, 0.2032, 0.49, 0.25, 0.4854, 0.2968, 0.4717, 0.3418, 0.4496, 0.3833, 0.4197, 0.4197, 0.3833, 0.4496, 0.3418, 0.4717, 0.0625, 0.5, 0.0625, 1.0, 0.03125, 1.0, 0.03125, 0.5, 0.03125, 0.5, 0.03125, 1.0, 0.0, 1.0, 0.0, 0.5, 0.75, 0.49, 0.7968, 0.4854, 0.8418, 0.4717, 0.8833, 0.4496, 0.9197, 0.4197, 0.9496, 0.3833, 0.9717, 0.3418, 0.9854, 0.2968, 0.99, 0.25, 0.9854, 0.2032, 0.9717, 0.1582, 0.9496, 0.1167, 0.9197, 0.08029, 0.8833, 0.05045, 0.8418, 0.02827, 0.7968, 0.01461, 0.75, 0.01, 0.7032, 0.01461, 0.6582, 0.02827, 0.6167, 0.05045, 0.5803, 0.08029, 0.5504, 0.1167, 0.5283, 0.1582, 0.5146, 0.2032, 0.51, 0.25, 0.5146, 0.2968, 0.5283, 0.3418, 0.5504, 0.3833, 0.5803, 0.4197, 0.6167, 0.4496, 0.6582, 0.4717, 0.7032, 0.4854])
me_cylinder_004.materials.append(mat_armbody)
me_cylinder_004.update()
me_cylinder_005 = bpy.data.meshes.new('Cylinder.005')
me_cylinder_005.from_pydata([(0.0, 1.0, -1.0), (0.0, 1.0, 1.0), (0.1951, 0.9808, -1.0), (0.1951, 0.9808, 1.0), (0.3827, 0.9239, -1.0), (0.3827, 0.9239, 1.0), (0.5556, 0.8315, -1.0), (0.5556, 0.8315, 1.0), (0.7071, 0.7071, -1.0), (0.7071, 0.7071, 1.0), (0.8315, 0.5556, -1.0), (0.8315, 0.5556, 1.0), (0.9239, 0.3827, -1.0), (0.9239, 0.3827, 1.0), (0.9808, 0.1951, -1.0), (0.9808, 0.1951, 1.0), (1.0, 0.0, -1.0), (1.0, 0.0, 1.0), (0.9808, -0.1951, -1.0), (0.9808, -0.1951, 1.0), (0.9239, -0.3827, -1.0), (0.9239, -0.3827, 1.0), (0.8315, -0.5556, -1.0), (0.8315, -0.5556, 1.0), (0.7071, -0.7071, -1.0), (0.7071, -0.7071, 1.0), (0.5556, -0.8315, -1.0), (0.5556, -0.8315, 1.0), (0.3827, -0.9239, -1.0), (0.3827, -0.9239, 1.0), (0.1951, -0.9808, -1.0), (0.1951, -0.9808, 1.0), (0.0, -1.0, -1.0), (0.0, -1.0, 1.0), (-0.1951, -0.9808, -1.0), (-0.1951, -0.9808, 1.0), (-0.1951, 0.9808, -1.0), (-0.1951, 0.9808, 1.0), (-0.051, 0.6481, -1.0), (0.07544, 0.6357, -1.0), (0.07544, 0.6357, 1.0), (-0.051, 0.6481, 1.0), (0.197, 0.5988, -1.0), (0.197, 0.5988, 1.0), (0.3091, 0.5389, -1.0), (0.3091, 0.5389, 1.0), (0.4073, 0.4583, -1.0), (0.4073, 0.4583, 1.0), (0.4879, 0.3601, -1.0), (0.4879, 0.3601, 1.0), (0.5478, 0.248, -1.0), (0.5478, 0.248, 1.0), (0.5847, 0.1264, -1.0), (0.5847, 0.1264, 1.0), (0.5971, 7.865e-09, -1.0), (0.5971, 7.865e-09, 1.0), (0.5847, -0.1264, -1.0), (0.5847, -0.1264, 1.0), (0.5478, -0.248, -1.0), (0.5478, -0.248, 1.0), (0.4879, -0.3601, -1.0), (0.4879, -0.3601, 1.0), (0.4073, -0.4583, -1.0), (0.4073, -0.4583, 1.0), (0.3091, -0.5389, -1.0), (0.3091, -0.5389, 1.0), (0.197, -0.5988, -1.0), (0.197, -0.5988, 1.0), (0.07544, -0.6357, -1.0), (0.07544, -0.6357, 1.0), (-0.051, -0.6481, -1.0), (-0.051, -0.6481, 1.0), (-0.1774, -0.6357, -1.0), (-0.1774, -0.6357, 1.0), (-0.1774, 0.6357, 1.0), (-0.1774, 0.6357, -1.0)], [], [(0, 2, 3, 1), (2, 4, 5, 3), (4, 6, 7, 5), (6, 8, 9, 7), (8, 10, 11, 9), (10, 12, 13, 11), (12, 14, 15, 13), (14, 16, 17, 15), (16, 18, 19, 17), (18, 20, 21, 19), (20, 22, 23, 21), (22, 24, 25, 23), (24, 26, 27, 25), (26, 28, 29, 27), (28, 30, 31, 29), (30, 32, 33, 31), (32, 34, 35, 33), (36, 0, 1, 37), (38, 41, 40, 39), (39, 40, 43, 42), (42, 43, 45, 44), (44, 45, 47, 46), (46, 47, 49, 48), (48, 49, 51, 50), (50, 51, 53, 52), (52, 53, 55, 54), (54, 55, 57, 56), (56, 57, 59, 58), (58, 59, 61, 60), (60, 61, 63, 62), (62, 63, 65, 64), (64, 65, 67, 66), (66, 67, 69, 68), (68, 69, 71, 70), (70, 71, 73, 72), (75, 74, 41, 38), (8, 6, 44, 46), (26, 24, 62, 64), (35, 34, 72, 73), (7, 9, 47, 45), (25, 27, 65, 63), (18, 16, 54, 56), (36, 37, 74, 75), (17, 19, 57, 55), (0, 36, 75, 38), (10, 8, 46, 48), (28, 26, 64, 66), (2, 0, 38, 39), (37, 1, 41, 74), (9, 11, 49, 47), (27, 29, 67, 65), (1, 3, 40, 41), (20, 18, 56, 58), (19, 21, 59, 57), (12, 10, 48, 50), (30, 28, 66, 68), (11, 13, 51, 49), (29, 31, 69, 67), (4, 2, 39, 42), (22, 20, 58, 60), (3, 5, 43, 40), (21, 23, 61, 59), (14, 12, 50, 52), (32, 30, 68, 70), (13, 15, 53, 51), (31, 33, 71, 69), (6, 4, 42, 44), (24, 22, 60, 62), (5, 7, 45, 43), (23, 25, 63, 61), (16, 14, 52, 54), (34, 32, 70, 72), (15, 17, 55, 53), (33, 35, 73, 71)])
_uv = me_cylinder_005.uv_layers.new(name='UVMap')
_uv.uv.foreach_set('vector', [1.0, 0.5, 0.9688, 0.5, 0.9688, 1.0, 1.0, 1.0, 0.9688, 0.5, 0.9375, 0.5, 0.9375, 1.0, 0.9688, 1.0, 0.9375, 0.5, 0.9062, 0.5, 0.9062, 1.0, 0.9375, 1.0, 0.9062, 0.5, 0.875, 0.5, 0.875, 1.0, 0.9062, 1.0, 0.875, 0.5, 0.8438, 0.5, 0.8438, 1.0, 0.875, 1.0, 0.8438, 0.5, 0.8125, 0.5, 0.8125, 1.0, 0.8438, 1.0, 0.8125, 0.5, 0.7812, 0.5, 0.7812, 1.0, 0.8125, 1.0, 0.7812, 0.5, 0.75, 0.5, 0.75, 1.0, 0.7812, 1.0, 0.75, 0.5, 0.7188, 0.5, 0.7188, 1.0, 0.75, 1.0, 0.7188, 0.5, 0.6875, 0.5, 0.6875, 1.0, 0.7188, 1.0, 0.6875, 0.5, 0.6562, 0.5, 0.6562, 1.0, 0.6875, 1.0, 0.6562, 0.5, 0.625, 0.5, 0.625, 1.0, 0.6562, 1.0, 0.625, 0.5, 0.5938, 0.5, 0.5938, 1.0, 0.625, 1.0, 0.5938, 0.5, 0.5625, 0.5, 0.5625, 1.0, 0.5938, 1.0, 0.5625, 0.5, 0.5312, 0.5, 0.5312, 1.0, 0.5625, 1.0, 0.5312, 0.5, 0.5, 0.5, 0.5, 1.0, 0.5312, 1.0, 0.5, 0.5, 0.4688, 0.5, 0.4688, 1.0, 0.5, 1.0, 0.03125, 0.5, 0.0, 0.5, 0.0, 1.0, 0.03125, 1.0, 1.0, 0.5, 1.0, 1.0, 0.9688, 1.0, 0.9688, 0.5, 0.9688, 0.5, 0.9688, 1.0, 0.9375, 1.0, 0.9375, 0.5, 0.9375, 0.5, 0.9375, 1.0, 0.9062, 1.0, 0.9062, 0.5, 0.9062, 0.5, 0.9062, 1.0, 0.875, 1.0, 0.875, 0.5, 0.875, 0.5, 0.875, 1.0, 0.8438, 1.0, 0.8438, 0.5, 0.8438, 0.5, 0.8438, 1.0, 0.8125, 1.0, 0.8125, 0.5, 0.8125, 0.5, 0.8125, 1.0, 0.7812, 1.0, 0.7812, 0.5, 0.7812, 0.5, 0.7812, 1.0, 0.75, 1.0, 0.75, 0.5, 0.75, 0.5, 0.75, 1.0, 0.7188, 1.0, 0.7188, 0.5, 0.7188, 0.5, 0.7188, 1.0, 0.6875, 1.0, 0.6875, 0.5, 0.6875, 0.5, 0.6875, 1.0, 0.6562, 1.0, 0.6562, 0.5, 0.6562, 0.5, 0.6562, 1.0, 0.625, 1.0, 0.625, 0.5, 0.625, 0.5, 0.625, 1.0, 0.5938, 1.0, 0.5938, 0.5, 0.5938, 0.5, 0.5938, 1.0, 0.5625, 1.0, 0.5625, 0.5, 0.5625, 0.5, 0.5625, 1.0, 0.5312, 1.0, 0.5312, 0.5, 0.5312, 0.5, 0.5312, 1.0, 0.5, 1.0, 0.5, 0.5, 0.5, 0.5, 0.5, 1.0, 0.4688, 1.0, 0.4688, 0.5, 0.03125, 0.5, 0.03125, 1.0, 0.0, 1.0, 0.0, 0.5, 0.875, 0.5, 0.9062, 0.5, 0.9062, 0.5, 0.875, 0.5, 0.5938, 0.5, 0.625, 0.5, 0.625, 0.5, 0.5938, 0.5, 0.4688, 1.0, 0.4688, 0.5, 0.4688, 0.5, 0.4688, 1.0, 0.9062, 1.0, 0.875, 1.0, 0.875, 1.0, 0.9062, 1.0, 0.625, 1.0, 0.5938, 1.0, 0.5938, 1.0, 0.625, 1.0, 0.7188, 0.5, 0.75, 0.5, 0.75, 0.5, 0.7188, 0.5, 0.03125, 0.5, 0.03125, 1.0, 0.03125, 1.0, 0.03125, 0.5, 0.75, 1.0, 0.7188, 1.0, 0.7188, 1.0, 0.75, 1.0, 0.0, 0.5, 0.03125, 0.5, 0.03125, 0.5, 0.0, 0.5, 0.8438, 0.5, 0.875, 0.5, 0.875, 0.5, 0.8438, 0.5, 0.5625, 0.5, 0.5938, 0.5, 0.5938, 0.5, 0.5625, 0.5, 0.9688, 0.5, 1.0, 0.5, 1.0, 0.5, 0.9688, 0.5, 0.03125, 1.0, 0.0, 1.0, 0.0, 1.0, 0.03125, 1.0, 0.875, 1.0, 0.8438, 1.0, 0.8438, 1.0, 0.875, 1.0, 0.5938, 1.0, 0.5625, 1.0, 0.5625, 1.0, 0.5938, 1.0, 1.0, 1.0, 0.9688, 1.0, 0.9688, 1.0, 1.0, 1.0, 0.6875, 0.5, 0.7188, 0.5, 0.7188, 0.5, 0.6875, 0.5, 0.7188, 1.0, 0.6875, 1.0, 0.6875, 1.0, 0.7188, 1.0, 0.8125, 0.5, 0.8438, 0.5, 0.8438, 0.5, 0.8125, 0.5, 0.5312, 0.5, 0.5625, 0.5, 0.5625, 0.5, 0.5312, 0.5, 0.8438, 1.0, 0.8125, 1.0, 0.8125, 1.0, 0.8438, 1.0, 0.5625, 1.0, 0.5312, 1.0, 0.5312, 1.0, 0.5625, 1.0, 0.9375, 0.5, 0.9688, 0.5, 0.9688, 0.5, 0.9375, 0.5, 0.6562, 0.5, 0.6875, 0.5, 0.6875, 0.5, 0.6562, 0.5, 0.9688, 1.0, 0.9375, 1.0, 0.9375, 1.0, 0.9688, 1.0, 0.6875, 1.0, 0.6562, 1.0, 0.6562, 1.0, 0.6875, 1.0, 0.7812, 0.5, 0.8125, 0.5, 0.8125, 0.5, 0.7812, 0.5, 0.5, 0.5, 0.5312, 0.5, 0.5312, 0.5, 0.5, 0.5, 0.8125, 1.0, 0.7812, 1.0, 0.7812, 1.0, 0.8125, 1.0, 0.5312, 1.0, 0.5, 1.0, 0.5, 1.0, 0.5312, 1.0, 0.9062, 0.5, 0.9375, 0.5, 0.9375, 0.5, 0.9062, 0.5, 0.625, 0.5, 0.6562, 0.5, 0.6562, 0.5, 0.625, 0.5, 0.9375, 1.0, 0.9062, 1.0, 0.9062, 1.0, 0.9375, 1.0, 0.6562, 1.0, 0.625, 1.0, 0.625, 1.0, 0.6562, 1.0, 0.75, 0.5, 0.7812, 0.5, 0.7812, 0.5, 0.75, 0.5, 0.4688, 0.5, 0.5, 0.5, 0.5, 0.5, 0.4688, 0.5, 0.7812, 1.0, 0.75, 1.0, 0.75, 1.0, 0.7812, 1.0, 0.5, 1.0, 0.4688, 1.0, 0.4688, 1.0, 0.5, 1.0])
me_cylinder_005.materials.append(mat_armbase)
me_cylinder_005.update()
me_cube = bpy.data.meshes.new('Cube')
me_cube.from_pydata([(-1.0, -1.0, -1.0), (-1.0, -1.0, 1.0), (-1.0, 1.0, -1.0), (-1.0, 1.0, 1.0), (1.0, -1.0, -1.0), (1.0, -1.0, 1.0), (1.0, 1.0, -1.0), (1.0, 1.0, 1.0)], [], [(0, 1, 3, 2), (2, 3, 7, 6), (6, 7, 5, 4), (4, 5, 1, 0), (2, 6, 4, 0), (7, 3, 1, 5)])
_uv = me_cube.uv_layers.new(name='UVMap')
_uv.uv.foreach_set('vector', [0.375, 0.0, 0.625, 0.0, 0.625, 0.25, 0.375, 0.25, 0.375, 0.25, 0.625, 0.25, 0.625, 0.5, 0.375, 0.5, 0.375, 0.5, 0.625, 0.5, 0.625, 0.75, 0.375, 0.75, 0.375, 0.75, 0.625, 0.75, 0.625, 1.0, 0.375, 1.0, 0.125, 0.5, 0.375, 0.5, 0.375, 0.75, 0.125, 0.75, 0.625, 0.5, 0.875, 0.5, 0.875, 0.75, 0.625, 0.75])
me_cube.materials.append(mat_supply_unit)
me_cube.update()
me_cube_002 = bpy.data.meshes.new('Cube.002')
me_cube_002.from_pydata([(-1.0, -1.0, -1.0), (-1.0, -1.0, 1.0), (-1.0, 1.0, -1.0), (-1.0, 1.0, 1.0), (1.0, -1.0, -1.0), (1.0, -1.0, 1.0), (1.0, 1.0, -1.0), (1.0, 1.0, 1.0)], [], [(0, 1, 3, 2), (2, 3, 7, 6), (6, 7, 5, 4), (4, 5, 1, 0), (2, 6, 4, 0), (7, 3, 1, 5)])
_uv = me_cube_002.uv_layers.new(name='UVMap')
_uv.uv.foreach_set('vector', [0.375, 0.0, 0.625, 0.0, 0.625, 0.25, 0.375, 0.25, 0.375, 0.25, 0.625, 0.25, 0.625, 0.5, 0.375, 0.5, 0.375, 0.5, 0.625, 0.5, 0.625, 0.75, 0.375, 0.75, 0.375, 0.75, 0.625, 0.75, 0.625, 1.0, 0.375, 1.0, 0.125, 0.5, 0.375, 0.5, 0.375, 0.75, 0.125, 0.75, 0.625, 0.5, 0.875, 0.5, 0.875, 0.75, 0.625, 0.75])
me_cube_002.materials.append(mat_supply_unit)
me_cube_002.update()
me_cube_003 = bpy.data.meshes.new('Cube.003')
me_cube_003.from_pydata([(-1.0, -1.0, -1.0), (-1.0, -1.0, 1.0), (-1.0, 1.0, -1.0), (-1.0, 1.0, 1.0), (1.0, -1.0, -1.0), (1.0, -1.0, 1.0), (1.0, 1.0, -1.0), (1.0, 1.0, 1.0)], [], [(0, 1, 3, 2), (2, 3, 7, 6), (6, 7, 5, 4), (4, 5, 1, 0), (2, 6, 4, 0), (7, 3, 1, 5)])
_uv = me_cube_003.uv_layers.new(name='UVMap')
_uv.uv.foreach_set('vector', [0.375, 0.0, 0.625, 0.0, 0.625, 0.25, 0.375, 0.25, 0.375, 0.25, 0.625, 0.25, 0.625, 0.5, 0.375, 0.5, 0.375, 0.5, 0.625, 0.5, 0.625, 0.75, 0.375, 0.75, 0.375, 0.75, 0.625, 0.75, 0.625, 1.0, 0.375, 1.0, 0.125, 0.5, 0.375, 0.5, 0.375, 0.75, 0.125, 0.75, 0.625, 0.5, 0.875, 0.5, 0.875, 0.75, 0.625, 0.75])
me_cube_003.materials.append(mat_supply_unit)
me_cube_003.update()
me_cube_004 = bpy.data.meshes.new('Cube.004')
me_cube_004.from_pydata([(-1.0, -1.0, -1.0), (-1.0, -1.0, 1.0), (-1.0, 1.0, -1.0), (-1.0, 1.0, 1.0), (1.0, -1.0, -1.0), (1.0, -1.0, 1.0), (1.0, 1.0, -1.0), (1.0, 1.0, 1.0)], [], [(0, 1, 3, 2), (2, 3, 7, 6), (6, 7, 5, 4), (4, 5, 1, 0), (2, 6, 4, 0), (7, 3, 1, 5)])
_uv = me_cube_004.uv_layers.new(name='UVMap')
_uv.uv.foreach_set('vector', [0.375, 0.0, 0.625, 0.0, 0.625, 0.25, 0.375, 0.25, 0.375, 0.25, 0.625, 0.25, 0.625, 0.5, 0.375, 0.5, 0.375, 0.5, 0.625, 0.5, 0.625, 0.75, 0.375, 0.75, 0.375, 0.75, 0.625, 0.75, 0.625, 1.0, 0.375, 1.0, 0.125, 0.5, 0.375, 0.5, 0.375, 0.75, 0.125, 0.75, 0.625, 0.5, 0.875, 0.5, 0.875, 0.75, 0.625, 0.75])
me_cube_004.materials.append(mat_supply_unit)
me_cube_004.update()
me_cube_005 = bpy.data.meshes.new('Cube.005')
me_cube_005.from_pydata([(-1.0, -1.0, -1.0), (-1.0, -1.0, 1.0), (-1.0, 1.0, -1.0), (-1.0, 1.0, 1.0), (1.0, -1.0, -1.0), (1.0, -1.0, 1.0), (1.0, 1.0, -1.0), (1.0, 1.0, 1.0)], [], [(0, 1, 3, 2), (2, 3, 7, 6), (6, 7, 5, 4), (4, 5, 1, 0), (2, 6, 4, 0), (7, 3, 1, 5)])
_uv = me_cube_005.uv_layers.new(name='UVMap')
_uv.uv.foreach_set('vector', [0.375, 0.0, 0.625, 0.0, 0.625, 0.25, 0.375, 0.25, 0.375, 0.25, 0.625, 0.25, 0.625, 0.5, 0.375, 0.5, 0.375, 0.5, 0.625, 0.5, 0.625, 0.75, 0.375, 0.75, 0.375, 0.75, 0.625, 0.75, 0.625, 1.0, 0.375, 1.0, 0.125, 0.5, 0.375, 0.5, 0.375, 0.75, 0.125, 0.75, 0.625, 0.5, 0.875, 0.5, 0.875, 0.75, 0.625, 0.75])
me_cube_005.materials.append(mat_supply_unit)
me_cube_005.update()
me_cube_006 = bpy.data.meshes.new('Cube.006')
me_cube_006.from_pydata([(-1.0, -1.0, -1.0), (-1.0, -1.0, 1.0), (-1.0, 1.0, -1.0), (-1.0, 1.0, 1.0), (1.0, -1.0, -1.0), (1.0, -1.0, 1.0), (1.0, 1.0, -1.0), (1.0, 1.0, 1.0)], [], [(0, 1, 3, 2), (2, 3, 7, 6), (6, 7, 5, 4), (4, 5, 1, 0), (2, 6, 4, 0), (7, 3, 1, 5)])
_uv = me_cube_006.uv_layers.new(name='UVMap')
_uv.uv.foreach_set('vector', [0.375, 0.0, 0.625, 0.0, 0.625, 0.25, 0.375, 0.25, 0.375, 0.25, 0.625, 0.25, 0.625, 0.5, 0.375, 0.5, 0.375, 0.5, 0.625, 0.5, 0.625, 0.75, 0.375, 0.75, 0.375, 0.75, 0.625, 0.75, 0.625, 1.0, 0.375, 1.0, 0.125, 0.5, 0.375, 0.5, 0.375, 0.75, 0.125, 0.75, 0.625, 0.5, 0.875, 0.5, 0.875, 0.75, 0.625, 0.75])
me_cube_006.materials.append(mat_supply_unit)
me_cube_006.update()
me_cube_007 = bpy.data.meshes.new('Cube.007')
me_cube_007.from_pydata([(-1.0, -1.0, -1.0), (-1.0, -1.0, 1.0), (-1.0, 1.0, -1.0), (-1.0, 1.0, 1.0), (1.0, -1.0, -1.0), (1.0, -1.0, 1.0), (1.0, 1.0, -1.0), (1.0, 1.0, 1.0)], [], [(0, 1, 3, 2), (2, 3, 7, 6), (6, 7, 5, 4), (4, 5, 1, 0), (2, 6, 4, 0), (7, 3, 1, 5)])
_uv = me_cube_007.uv_layers.new(name='UVMap')
_uv.uv.foreach_set('vector', [0.375, 0.0, 0.625, 0.0, 0.625, 0.25, 0.375, 0.25, 0.375, 0.25, 0.625, 0.25, 0.625, 0.5, 0.375, 0.5, 0.375, 0.5, 0.625, 0.5, 0.625, 0.75, 0.375, 0.75, 0.375, 0.75, 0.625, 0.75, 0.625, 1.0, 0.375, 1.0, 0.125, 0.5, 0.375, 0.5, 0.375, 0.75, 0.125, 0.75, 0.625, 0.5, 0.875, 0.5, 0.875, 0.75, 0.625, 0.75])
me_cube_007.materials.append(mat_supply_unit)
me_cube_007.update()
me_cube_008 = bpy.data.meshes.new('Cube.008')
me_cube_008.from_pydata([(-1.0, -1.0, -1.0), (-1.0, -1.0, 1.0), (-1.0, 1.0, -1.0), (-1.0, 1.0, 1.0), (1.0, -1.0, -1.0), (1.0, -1.0, 1.0), (1.0, 1.0, -1.0), (1.0, 1.0, 1.0)], [], [(0, 1, 3, 2), (2, 3, 7, 6), (6, 7, 5, 4), (4, 5, 1, 0), (2, 6, 4, 0), (7, 3, 1, 5)])
_uv = me_cube_008.uv_layers.new(name='UVMap')
_uv.uv.foreach_set('vector', [0.375, 0.0, 0.625, 0.0, 0.625, 0.25, 0.375, 0.25, 0.375, 0.25, 0.625, 0.25, 0.625, 0.5, 0.375, 0.5, 0.375, 0.5, 0.625, 0.5, 0.625, 0.75, 0.375, 0.75, 0.375, 0.75, 0.625, 0.75, 0.625, 1.0, 0.375, 1.0, 0.125, 0.5, 0.375, 0.5, 0.375, 0.75, 0.125, 0.75, 0.625, 0.5, 0.875, 0.5, 0.875, 0.75, 0.625, 0.75])
me_cube_008.materials.append(mat_supply_unit)
me_cube_008.update()

# ---- objects
ob_cube = bpy.data.objects.new('Cube', me_cube_001)
ob_cylinder = bpy.data.objects.new('Cylinder', me_cylinder)
ob_cylinder_001 = bpy.data.objects.new('Cylinder.001', me_cylinder_001)
ob_cylinder_002 = bpy.data.objects.new('Cylinder.002', me_cylinder_002)
ob_cylinder_003 = bpy.data.objects.new('Cylinder.003', me_cylinder_003)
ob_cylinder_004 = bpy.data.objects.new('Cylinder.004', me_cylinder_004)
ob_cylinder_005 = bpy.data.objects.new('Cylinder.005', me_cylinder_005)
ob_cube_001 = bpy.data.objects.new('Cube.001', me_cube)
ob_cube_002 = bpy.data.objects.new('Cube.002', me_cube_002)
ob_cube_003 = bpy.data.objects.new('Cube.003', me_cube_003)
ob_cube_004 = bpy.data.objects.new('Cube.004', me_cube_004)
ob_cube_005 = bpy.data.objects.new('Cube.005', me_cube_005)
ob_cube_006 = bpy.data.objects.new('Cube.006', me_cube_006)
ob_cube_007 = bpy.data.objects.new('Cube.007', me_cube_007)
ob_cube_008 = bpy.data.objects.new('Cube.008', me_cube_008)

# ---- transforms, parenting, visibility, modifiers, constraints
ob_cube.location = (0.0, 0.0, 0.0)
ob_cube.scale = (4.099, 4.099, 0.09423)
ob_cylinder.location = (0.0, 0.0, 0.265)
ob_cylinder.scale = (2.018, 2.018, 0.3557)
ob_cylinder_001.location = (2.905, -0.05005, 0.2763)
ob_cylinder_001.scale = (0.5866, 0.5866, 0.351)
ob_cylinder_002.location = (2.905, -0.05005, 1.051)
ob_cylinder_002.rotation_euler = (1.571, -0.0, 0.0)
ob_cylinder_002.scale = (0.4333, 0.4333, 0.2592)
ob_cylinder_003.location = (1.926, 0.3407, 1.907)
ob_cylinder_003.rotation_euler = (1.571, 0.7011, 0.0)
ob_cylinder_003.scale = (1.319, 0.2708, 0.1386)
ob_cylinder_004.location = (0.5063, 0.06611, 2.149)
ob_cylinder_004.rotation_euler = (1.571, -0.6649, 0.0)
ob_cylinder_004.scale = (0.9453, 0.2708, 0.1386)
ob_cylinder_005.location = (-0.2816, 0.1163, 1.356)
ob_cylinder_005.rotation_euler = (0.0, -0.8925, 0.0)
ob_cylinder_005.scale = (0.4559, 0.4559, 0.1069)
ob_cube_001.location = (1.939, -2.482, 0.3834)
ob_cube_001.scale = (0.4313, 0.4313, 0.4313)
ob_cube_002.location = (2.838, -2.907, 0.3834)
ob_cube_002.scale = (0.4313, 0.4313, 0.4313)
ob_cube_003.location = (1.836, -3.394, 0.3834)
ob_cube_003.scale = (0.4313, 0.4313, 0.4313)
ob_cube_004.location = (2.25, -2.941, 1.262)
ob_cube_004.scale = (0.4313, 0.4313, 0.4313)
ob_cube_005.location = (-2.838, 2.908, 0.3834)
ob_cube_005.scale = (0.4313, 0.4313, 0.4313)
ob_cube_006.location = (-1.939, 2.482, 0.3834)
ob_cube_006.scale = (0.4313, 0.4313, 0.4313)
ob_cube_007.location = (-2.941, 1.996, 0.3834)
ob_cube_007.scale = (0.4313, 0.4313, 0.4313)
ob_cube_008.location = (-2.527, 2.449, 1.262)
ob_cube_008.scale = (0.4313, 0.4313, 0.4313)

# ---- collection membership
col_collection.objects.link(ob_cube)
col_collection.objects.link(ob_cylinder)
col_collection.objects.link(ob_cylinder_001)
col_collection.objects.link(ob_cylinder_002)
col_collection.objects.link(ob_cylinder_003)
col_collection.objects.link(ob_cylinder_004)
col_collection.objects.link(ob_cylinder_005)
col_collection.objects.link(ob_cube_001)
col_collection.objects.link(ob_cube_002)
col_collection.objects.link(ob_cube_003)
col_collection.objects.link(ob_cube_004)
col_collection.objects.link(ob_cube_005)
col_collection.objects.link(ob_cube_006)
col_collection.objects.link(ob_cube_007)
col_collection.objects.link(ob_cube_008)

# ---- scene / render settings (as saved in the file)
scene.frame_start = 1; scene.frame_end = 250; scene.frame_set(1)
scene.render.engine = 'BLENDER_EEVEE_NEXT'
scene.cycles.sampling_pattern = 'TABULATED_SOBOL'
scene.cycles.use_light_tree = False
scene.view_settings.view_transform = 'Filmic'
bpy.context.view_layer.update()

# ---- added for rendering (the .blend has no active camera and no usable light): camera, sun
cam_auto = bpy.data.cameras.new('AutoCamera')
cam_auto.lens = 50.0
cam_auto.sensor_width = 36.0
cam_auto.clip_end = 1000.0
ob_auto_camera = bpy.data.objects.new('AutoCamera', cam_auto)
scene.collection.objects.link(ob_auto_camera)
ob_auto_camera.location = (11.0951, -13.3141, 10.3117)
ob_auto_camera.rotation_euler = (1.09748, -7.21219e-08, 0.694738)
scene.camera = ob_auto_camera
light_auto_sun = bpy.data.lights.new('AutoSun', 'SUN')
light_auto_sun.energy = 3.0
light_auto_sun.angle = 0.0523599
ob_auto_sun = bpy.data.objects.new('AutoSun', light_auto_sun)
scene.collection.objects.link(ob_auto_sun)
ob_auto_sun.rotation_euler = (0.872665, 0.174533, 0.523599)
bpy.context.view_layer.update()
